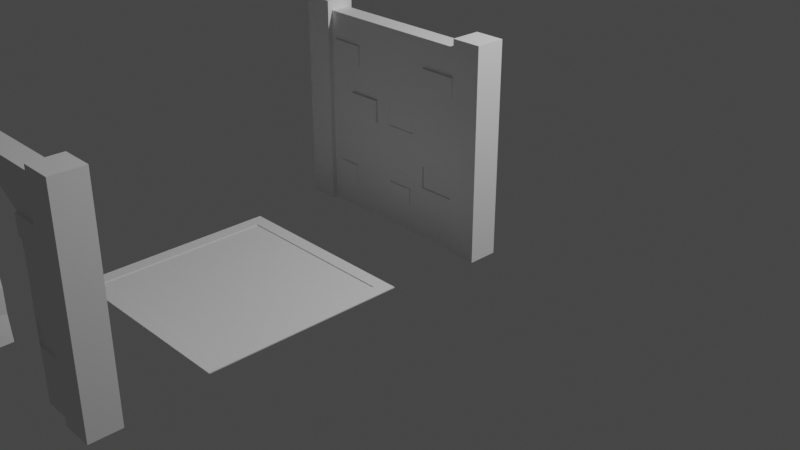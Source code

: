 # Source: MapElements.blend  (saved by Blender 3.3.6; exported with 4.5.12 LTS)
import bpy
from mathutils import Matrix  # noqa: F401  (used for matrix-valued properties, if any)

bpy.ops.wm.read_factory_settings(use_empty=True)
scene = bpy.context.scene
scene.name = 'Scene'

# ---- collections
col_collection = bpy.data.collections.new('Collection'); scene.collection.children.link(col_collection)

# ---- materials (node trees are filled in below, after node groups)
mat_material = bpy.data.materials.new('Material')
mat_material.alpha_threshold = 0.0
mat_material.use_transparent_shadow = False
mat_material.roughness = 0.5
mat_material.line_color = (0.0, 0.0, 0.0, 1.0)

# ---- material node trees
mat_material.use_nodes = True; mat_material.node_tree.nodes.clear()
_N = mat_material.node_tree.nodes; _L = mat_material.node_tree.links
n0 = _N.new('ShaderNodeOutputMaterial'); n0.name = 'Material Output'; n0.location = (300, 300)
n1 = _N.new('ShaderNodeBsdfPrincipled'); n1.name = 'Principled BSDF'; n1.location = (10, 300)
n1.distribution = 'GGX'
n1.subsurface_method = 'RANDOM_WALK_SKIN'
n1.inputs[3].default_value = 1.45
n1.inputs[27].default_value = (0.0, 0.0, 0.0, 1.0)
n1.inputs[28].default_value = 1.0
_L.new(n1.outputs[0], n0.inputs[0])
n0.is_active_output = True

# ---- world
world_world = bpy.data.worlds.new('World'); scene.world = world_world
world_world.use_nodes = True; world_world.node_tree.nodes.clear()
_N = world_world.node_tree.nodes; _L = world_world.node_tree.links
n0 = _N.new('ShaderNodeOutputWorld'); n0.name = 'World Output'; n0.location = (300, 300)
n1 = _N.new('ShaderNodeBackground'); n1.name = 'Background'; n1.location = (10, 300)
n1.inputs[0].default_value = (0.05088, 0.05088, 0.05088, 1.0)
_L.new(n1.outputs[0], n0.inputs[0])
n0.is_active_output = True
world_world.color = (0.05088, 0.05088, 0.05088)
world_world.use_sun_shadow = False
world_world.sun_shadow_jitter_overblur = 0.0

# ---- cameras
cam_camera = bpy.data.cameras.new('Camera')
cam_camera.clip_end = 100.0
cam_camera.ortho_scale = 7.314

# ---- lights
light_light = bpy.data.lights.new('Light', 'POINT')
light_light.transmission_factor = 0.0
light_light.energy = 1000.0
light_light.shadow_soft_size = 0.1
light_light.shadow_maximum_resolution = 0.006
light_light.use_absolute_resolution = True

# ---- meshes
me_wall = bpy.data.meshes.new('Wall')
me_wall.from_pydata([(0.85, 0.1, 2.0), (0.85, 0.1, 0.0), (0.85, -0.1, 2.0), (0.85, -0.1, 0.0), (-0.85, 0.1, 2.0), (-0.85, 0.1, 0.0), (-0.85, -0.1, 2.0), (-0.85, -0.1, 0.0), (0.75, 0.1, 0.0), (0.5, 0.1, 0.0), (0.25, 0.1, 0.0), (0.0, 0.1, 0.0), (-0.25, 0.1, 0.0), (-0.5, 0.1, 0.0), (-0.75, 0.1, 0.0), (0.75, -0.1, 2.0), (0.5, -0.1, 2.0), (0.25, -0.1, 2.0), (0.0, -0.1, 2.0), (-0.25, -0.1, 2.0), (-0.5, -0.1, 2.0), (-0.75, -0.1, 2.0), (-0.75, -0.1, 0.0), (-0.5, -0.1, 0.0), (-0.25, -0.1, 0.0), (0.0, -0.1, 0.0), (0.25, -0.1, 0.0), (0.5, -0.1, 0.0), (0.75, -0.1, 0.0), (-0.75, 0.1, 2.0), (-0.5, 0.1, 2.0), (-0.25, 0.1, 2.0), (0.0, 0.1, 2.0), (0.25, 0.1, 2.0), (0.5, 0.1, 2.0), (0.75, 0.1, 2.0), (0.85, 0.1, 1.75), (0.85, 0.1, 1.5), (0.85, 0.1, 1.25), (0.85, 0.1, 1.0), (0.85, 0.1, 0.75), (0.85, 0.1, 0.5), (0.85, 0.1, 0.25), (-0.85, -0.1, 0.25), (-0.85, -0.1, 0.5), (-0.85, -0.1, 0.75), (-0.85, -0.1, 1.0), (-0.85, -0.1, 1.25), (-0.85, -0.1, 1.5), (-0.85, -0.1, 1.75), (0.85, -0.1, 1.75), (0.85, -0.1, 1.5), (0.85, -0.1, 1.25), (0.85, -0.1, 1.0), (0.85, -0.1, 0.75), (0.85, -0.1, 0.5), (0.85, -0.1, 0.25), (-0.85, 0.1, 1.75), (-0.85, 0.1, 1.5), (-0.85, 0.1, 1.25), (-0.85, 0.1, 1.0), (-0.85, 0.1, 0.75), (-0.85, 0.1, 0.5), (-0.85, 0.1, 0.25), (-0.8233, 0.1, 1.731), (-0.8233, 0.1, 1.519), (-0.75, 0.1, 1.25), (-0.75, 0.1, 1.0), (-0.75, 0.1, 0.75), (-0.75, 0.1, 0.5), (-0.75, 0.1, 0.25), (-0.4612, 0.1, 1.731), (-0.4612, 0.1, 1.519), (-0.5338, 0.1, 1.225), (-0.5338, 0.1, 1.025), (-0.5, 0.1, 0.75), (-0.5, 0.1, 0.5), (-0.5, 0.1, 0.25), (-0.25, 0.1, 1.75), (-0.25, 0.1, 1.5), (-0.2162, 0.1, 1.225), (-0.2162, 0.1, 1.025), (-0.25, 0.1, 0.75), (-0.25, 0.1, 0.5), (-0.25, 0.1, 0.25), (0.0, 0.1, 1.75), (0.0, 0.1, 1.5), (-0.0299, 0.1, 1.213), (-0.0299, 0.1, 1.037), (0.0, 0.1, 0.75), (0.0, 0.1, 0.4511), (0.0, 0.1, 0.2989), (0.25, 0.1, 1.75), (0.25, 0.1, 1.5), (0.2799, 0.1, 1.213), (0.2799, 0.1, 1.037), (0.25, 0.1, 0.75), (0.25, 0.1, 0.4511), (0.25, 0.1, 0.2989), (0.4511, 0.1, 1.721), (0.4511, 0.1, 1.529), (0.5, 0.1, 1.25), (0.5, 0.1, 1.0), (0.4403, 0.1, 0.7303), (0.4403, 0.1, 0.5197), (0.5, 0.1, 0.25), (0.7989, 0.1, 1.721), (0.7989, 0.1, 1.529), (0.75, 0.1, 1.25), (0.75, 0.1, 1.0), (0.8097, 0.1, 0.7303), (0.8097, 0.1, 0.5197), (0.75, 0.1, 0.25), (0.8263, -0.1, 1.723), (0.8263, -0.1, 1.527), (0.75, -0.1, 1.25), (0.75, -0.1, 1.0), (0.8261, -0.1, 0.7363), (0.8261, -0.1, 0.5137), (0.75, -0.1, 0.25), (0.4237, -0.1, 1.723), (0.4237, -0.1, 1.527), (0.5, -0.1, 1.25), (0.5, -0.1, 1.0), (0.4239, -0.1, 0.7363), (0.4239, -0.1, 0.5137), (0.5, -0.1, 0.25), (0.25, -0.1, 1.75), (0.25, -0.1, 1.5), (0.2928, -0.1, 1.222), (0.2928, -0.1, 1.028), (0.25, -0.1, 0.75), (0.2674, -0.1, 0.4511), (0.2674, -0.1, 0.2989), (0.0, -0.1, 1.75), (0.0, -0.1, 1.5), (-0.04279, -0.1, 1.222), (-0.04279, -0.1, 1.028), (0.0, -0.1, 0.75), (-0.01737, -0.1, 0.4511), (-0.01737, -0.1, 0.2989), (-0.25, -0.1, 1.75), (-0.25, -0.1, 1.5), (-0.1972, -0.1, 1.237), (-0.1972, -0.1, 1.013), (-0.25, -0.1, 0.75), (-0.25, -0.1, 0.5), (-0.25, -0.1, 0.25), (-0.4528, -0.1, 1.729), (-0.4528, -0.1, 1.521), (-0.5528, -0.1, 1.237), (-0.5528, -0.1, 1.013), (-0.5, -0.1, 0.75), (-0.5, -0.1, 0.4704), (-0.5, -0.1, 0.2796), (-0.7972, -0.1, 1.729), (-0.7972, -0.1, 1.521), (-0.75, -0.1, 1.25), (-0.75, -0.1, 1.0), (-0.75, -0.1, 0.75), (-0.75, -0.1, 0.4704), (-0.75, -0.1, 0.2796), (1.15, 0.1, 0.25), (1.15, 0.1, 0.0), (1.15, -0.1, 0.25), (1.15, -0.1, 0.0), (1.15, 0.1, 2.0), (1.15, -0.1, 2.0), (1.15, 0.1, 1.75), (1.15, 0.1, 1.5), (1.15, 0.1, 1.25), (1.15, 0.1, 1.0), (1.15, 0.1, 0.75), (1.15, 0.1, 0.5), (1.15, -0.1, 1.75), (1.15, -0.1, 1.5), (1.15, -0.1, 1.25), (1.15, -0.1, 1.0), (1.15, -0.1, 0.75), (1.15, -0.1, 0.5), (-1.15, 0.1, 0.0), (-1.15, -0.1, 0.0), (-1.15, -0.1, 1.75), (-1.15, -0.1, 2.0), (-1.15, 0.1, 0.25), (-1.15, 0.1, 2.0), (-1.15, -0.1, 0.25), (-1.15, -0.1, 0.5), (-1.15, -0.1, 0.75), (-1.15, -0.1, 1.0), (-1.15, -0.1, 1.25), (-1.15, -0.1, 1.5), (-1.15, 0.1, 1.75), (-1.15, 0.1, 1.5), (-1.15, 0.1, 1.25), (-1.15, 0.1, 1.0), (-1.15, 0.1, 0.75), (-1.15, 0.1, 0.5), (0.85, 0.15, 0.25), (0.85, 0.15, 0.0), (-0.85, -0.15, 1.75), (-0.85, -0.15, 2.0), (0.85, -0.15, 0.25), (0.85, -0.15, 0.0), (-0.85, 0.15, 0.25), (-0.85, 0.15, 0.0), (0.85, 0.15, 2.0), (0.85, 0.15, 1.75), (0.85, 0.15, 1.5), (0.85, 0.15, 1.25), (0.85, 0.15, 1.0), (0.85, 0.15, 0.75), (0.85, 0.15, 0.5), (-0.85, -0.15, 0.0), (-0.85, -0.15, 0.25), (-0.85, -0.15, 0.5), (-0.85, -0.15, 0.75), (-0.85, -0.15, 1.0), (-0.85, -0.15, 1.25), (-0.85, -0.15, 1.5), (0.85, -0.15, 2.0), (0.85, -0.15, 1.75), (0.85, -0.15, 1.5), (0.85, -0.15, 1.25), (0.85, -0.15, 1.0), (0.85, -0.15, 0.75), (0.85, -0.15, 0.5), (-0.85, 0.15, 2.0), (-0.85, 0.15, 1.75), (-0.85, 0.15, 1.5), (-0.85, 0.15, 1.25), (-0.85, 0.15, 1.0), (-0.85, 0.15, 0.75), (-0.85, 0.15, 0.5), (1.15, 0.15, 0.25), (1.15, 0.15, 2.0), (1.15, -0.15, 2.0), (1.15, -0.15, 0.5), (1.15, -0.15, 0.25), (1.15, 0.15, 0.5), (1.15, 0.15, 0.75), (-1.15, 0.15, 0.0), (-1.15, -0.15, 0.0), (-1.15, -0.15, 1.75), (-1.15, 0.15, 0.5), (-1.15, 0.15, 0.25), (-1.15, -0.15, 1.25), (-1.15, -0.15, 1.5), (1.15, 0.15, 0.0), (1.15, -0.15, 0.0), (1.15, 0.15, 1.75), (1.15, 0.15, 1.5), (1.15, 0.15, 1.25), (1.15, 0.15, 1.0), (1.15, -0.15, 1.75), (1.15, -0.15, 1.5), (1.15, -0.15, 1.25), (1.15, -0.15, 1.0), (1.15, -0.15, 0.75), (-1.15, -0.15, 2.0), (-1.15, -0.15, 0.25), (-1.15, -0.15, 0.5), (-1.15, -0.15, 0.75), (-1.15, -0.15, 1.0), (-1.15, 0.15, 2.0), (-1.15, 0.15, 1.75), (-1.15, 0.15, 1.5), (-1.15, 0.15, 1.25), (-1.15, 0.15, 1.0), (-1.15, 0.15, 0.75), (0.85, 0.1, 2.1), (0.85, -0.1, 2.1), (-0.85, -0.1, 2.1), (-0.85, 0.1, 2.1), (1.15, 0.1, 2.1), (1.15, -0.1, 2.1), (-1.15, 0.1, 2.1), (-1.15, 0.15, 2.1), (-1.15, -0.1, 2.1), (1.15, 0.15, 2.1), (0.85, 0.15, 2.1), (0.85, -0.15, 2.1), (1.15, -0.15, 2.1), (-0.85, 0.15, 2.1), (-1.15, -0.15, 2.1), (-0.85, -0.15, 2.1), (-0.457, -0.1176, 1.726), (-0.457, -0.1176, 1.524), (-0.793, -0.1176, 1.726), (-0.793, -0.1176, 1.524), (0.2816, -0.09104, 1.215), (0.2816, -0.09104, 1.035), (-0.03164, -0.09104, 1.215), (-0.03164, -0.09104, 1.035), (-0.2005, -0.1233, 1.235), (-0.2005, -0.1233, 1.015), (-0.5495, -0.1233, 1.235), (-0.5495, -0.1233, 1.015), (0.8183, -0.08401, 0.732), (0.8183, -0.08401, 0.518), (0.4317, -0.08401, 0.732), (0.4317, -0.08401, 0.518), (0.2584, -0.1134, 0.4463), (0.2584, -0.1134, 0.3037), (-0.008405, -0.1134, 0.4463), (-0.008405, -0.1134, 0.3037), (-0.5096, -0.115, 0.4631), (-0.5096, -0.115, 0.2869), (-0.7404, -0.115, 0.4631), (-0.7404, -0.115, 0.2869), (0.8167, -0.1217, 1.719), (0.8167, -0.1217, 1.531), (0.4333, -0.1217, 1.719), (0.4333, -0.1217, 1.531), (0.4537, 0.09027, 1.719), (0.4537, 0.09027, 1.531), (0.7963, 0.09027, 1.719), (0.7963, 0.09027, 1.531), (-0.8097, 0.0894, 1.723), (-0.8097, 0.0894, 1.527), (-0.4748, 0.0894, 1.723), (-0.4748, 0.0894, 1.527), (-0.5269, 0.08728, 1.22), (-0.5269, 0.08728, 1.03), (-0.2231, 0.08728, 1.22), (-0.2231, 0.08728, 1.03), (-0.01734, 0.1171, 1.206), (-0.01734, 0.1171, 1.044), (0.2673, 0.1171, 1.206), (0.2673, 0.1171, 1.044), (0.4533, 0.1189, 0.7229), (0.4533, 0.1189, 0.5271), (0.7967, 0.1189, 0.7229), (0.7967, 0.1189, 0.5271), (0.00671, 0.08419, 0.447), (0.00671, 0.08419, 0.303), (0.2433, 0.08419, 0.447), (0.2433, 0.08419, 0.303)], [], [(29, 4, 6, 21), (155, 21, 6, 49), (264, 185, 276, 277), (8, 1, 3, 28), (56, 3, 203, 202), (106, 35, 0, 36), (57, 4, 29, 64), (64, 29, 30, 71), (71, 30, 31, 78), (78, 31, 32, 85), (85, 32, 33, 92), (92, 33, 34, 99), (99, 34, 35, 106), (5, 14, 22, 7), (14, 13, 23, 22), (13, 12, 24, 23), (12, 11, 25, 24), (11, 10, 26, 25), (10, 9, 27, 26), (9, 8, 28, 27), (50, 2, 15, 113), (113, 15, 16, 120), (120, 16, 17, 127), (127, 17, 18, 134), (134, 18, 19, 141), (141, 19, 20, 148), (148, 20, 21, 155), (0, 35, 15, 2), (35, 34, 16, 15), (34, 33, 17, 16), (33, 32, 18, 17), (32, 31, 19, 18), (31, 30, 20, 19), (30, 29, 21, 20), (23, 154, 161, 22), (161, 154, 307, 309), (153, 152, 159, 160), (152, 151, 158, 159), (151, 150, 157, 158), (150, 149, 156, 157), (148, 155, 288, 286), (24, 147, 154, 23), (147, 146, 153, 154), (146, 145, 152, 153), (145, 144, 151, 152), (150, 151, 297, 296), (143, 142, 149, 150), (142, 141, 148, 149), (25, 140, 147, 24), (140, 139, 146, 147), (139, 138, 145, 146), (138, 137, 144, 145), (137, 136, 143, 144), (136, 135, 142, 143), (135, 134, 141, 142), (26, 133, 140, 25), (139, 140, 305, 304), (132, 131, 138, 139), (131, 130, 137, 138), (129, 136, 292, 290), (129, 128, 135, 136), (128, 127, 134, 135), (27, 126, 133, 26), (126, 125, 132, 133), (125, 124, 131, 132), (124, 123, 130, 131), (123, 122, 129, 130), (122, 121, 128, 129), (121, 120, 127, 128), (28, 119, 126, 27), (119, 118, 125, 126), (118, 117, 298, 299), (117, 116, 123, 124), (116, 115, 122, 123), (115, 114, 121, 122), (113, 120, 312, 310), (3, 56, 119, 28), (56, 55, 118, 119), (55, 54, 117, 118), (54, 53, 116, 117), (53, 52, 115, 116), (52, 51, 114, 115), (51, 50, 113, 114), (9, 105, 112, 8), (105, 104, 111, 112), (104, 103, 330, 331), (103, 102, 109, 110), (102, 101, 108, 109), (101, 100, 107, 108), (100, 99, 314, 315), (10, 98, 105, 9), (98, 97, 104, 105), (97, 96, 103, 104), (96, 95, 102, 103), (95, 94, 101, 102), (94, 93, 100, 101), (93, 92, 99, 100), (11, 91, 98, 10), (98, 91, 335, 337), (90, 89, 96, 97), (89, 88, 95, 96), (95, 88, 327, 329), (87, 86, 93, 94), (86, 85, 92, 93), (12, 84, 91, 11), (84, 83, 90, 91), (83, 82, 89, 90), (82, 81, 88, 89), (81, 80, 87, 88), (80, 79, 86, 87), (79, 78, 85, 86), (13, 77, 84, 12), (77, 76, 83, 84), (76, 75, 82, 83), (75, 74, 81, 82), (73, 80, 324, 322), (73, 72, 79, 80), (72, 71, 78, 79), (14, 70, 77, 13), (70, 69, 76, 77), (69, 68, 75, 76), (68, 67, 74, 75), (67, 66, 73, 74), (66, 65, 72, 73), (65, 64, 318, 319), (5, 63, 70, 14), (63, 62, 69, 70), (62, 61, 68, 69), (61, 60, 67, 68), (60, 59, 66, 67), (59, 58, 65, 66), (58, 57, 64, 65), (8, 112, 42, 1), (112, 111, 41, 42), (111, 110, 40, 41), (110, 109, 39, 40), (109, 108, 38, 39), (108, 107, 37, 38), (107, 106, 36, 37), (2, 50, 221, 220), (195, 194, 267, 268), (49, 6, 201, 200), (48, 49, 200, 219), (201, 6, 272, 285), (194, 193, 266, 267), (1, 42, 198, 199), (47, 48, 219, 218), (193, 192, 265, 266), (46, 47, 218, 217), (5, 7, 181, 180), (192, 185, 264, 265), (45, 46, 217, 216), (182, 191, 247, 243), (22, 161, 43, 7), (161, 160, 44, 43), (160, 159, 45, 44), (159, 158, 46, 45), (158, 157, 47, 46), (157, 156, 48, 47), (156, 155, 49, 48), (168, 166, 167, 174), (163, 162, 164, 165), (162, 173, 179, 164), (173, 172, 178, 179), (172, 171, 177, 178), (171, 170, 176, 177), (170, 169, 175, 176), (169, 168, 174, 175), (44, 45, 216, 215), (191, 190, 246, 247), (43, 44, 215, 214), (190, 189, 263, 246), (3, 1, 163, 165), (7, 43, 214, 213), (164, 179, 237, 238), (189, 188, 262, 263), (179, 178, 258, 237), (42, 41, 212, 198), (182, 183, 185, 192), (181, 186, 184, 180), (186, 187, 197, 184), (187, 188, 196, 197), (188, 189, 195, 196), (189, 190, 194, 195), (190, 191, 193, 194), (191, 182, 192, 193), (188, 187, 261, 262), (178, 177, 257, 258), (41, 40, 211, 212), (187, 186, 260, 261), (40, 39, 210, 211), (177, 176, 256, 257), (186, 181, 242, 260), (181, 7, 213, 242), (39, 38, 209, 210), (176, 175, 255, 256), (199, 198, 234, 248), (221, 222, 255, 254), (207, 206, 235, 250), (220, 221, 254, 236), (198, 212, 239, 234), (226, 202, 238, 237), (212, 211, 240, 239), (228, 229, 266, 265), (213, 214, 260, 242), (227, 228, 265, 264), (219, 200, 243, 247), (233, 204, 245, 244), (218, 219, 247, 246), (208, 207, 250, 251), (222, 223, 256, 255), (209, 208, 251, 252), (223, 224, 257, 256), (202, 203, 249, 238), (210, 209, 252, 253), (224, 225, 258, 257), (211, 210, 253, 240), (225, 226, 237, 258), (214, 215, 261, 260), (229, 230, 267, 266), (200, 201, 259, 243), (215, 216, 262, 261), (230, 231, 268, 267), (216, 217, 263, 262), (231, 232, 269, 268), (204, 205, 241, 245), (217, 218, 246, 263), (232, 233, 244, 269), (196, 195, 268, 269), (50, 51, 222, 221), (63, 5, 205, 204), (197, 196, 269, 244), (51, 52, 223, 222), (162, 163, 248, 234), (184, 197, 244, 245), (52, 53, 224, 223), (165, 164, 238, 249), (163, 1, 199, 248), (53, 54, 225, 224), (54, 55, 226, 225), (55, 56, 202, 226), (166, 168, 250, 235), (4, 57, 228, 227), (168, 169, 251, 250), (57, 58, 229, 228), (169, 170, 252, 251), (4, 227, 283, 273), (3, 165, 249, 203), (58, 59, 230, 229), (170, 171, 253, 252), (0, 2, 271, 270), (59, 60, 231, 230), (171, 172, 240, 253), (60, 61, 232, 231), (172, 173, 239, 240), (236, 167, 275, 282), (61, 62, 233, 232), (173, 162, 234, 239), (36, 0, 206, 207), (183, 182, 243, 259), (62, 63, 204, 233), (174, 167, 236, 254), (37, 36, 207, 208), (180, 184, 245, 241), (175, 174, 254, 255), (38, 37, 208, 209), (5, 180, 241, 205), (183, 259, 284, 278), (272, 273, 276, 278), (270, 271, 275, 274), (270, 274, 279, 280), (275, 271, 281, 282), (276, 273, 283, 277), (272, 278, 284, 285), (227, 264, 277, 283), (6, 4, 273, 272), (235, 206, 280, 279), (2, 220, 281, 271), (167, 166, 274, 275), (185, 183, 278, 276), (206, 0, 270, 280), (259, 201, 285, 284), (220, 236, 282, 281), (166, 235, 279, 274), (287, 286, 288, 289), (149, 148, 286, 287), (155, 156, 289, 288), (156, 149, 287, 289), (291, 290, 292, 293), (130, 129, 290, 291), (136, 137, 293, 292), (137, 130, 291, 293), (295, 294, 296, 297), (143, 150, 296, 294), (151, 144, 295, 297), (144, 143, 294, 295), (299, 298, 300, 301), (124, 125, 301, 300), (125, 118, 299, 301), (117, 124, 300, 298), (303, 302, 304, 305), (132, 139, 304, 302), (140, 133, 303, 305), (133, 132, 302, 303), (307, 306, 308, 309), (154, 153, 306, 307), (153, 160, 308, 306), (160, 161, 309, 308), (311, 310, 312, 313), (114, 113, 310, 311), (121, 114, 311, 313), (120, 121, 313, 312), (315, 314, 316, 317), (106, 107, 317, 316), (99, 106, 316, 314), (107, 100, 315, 317), (319, 318, 320, 321), (64, 71, 320, 318), (71, 72, 321, 320), (72, 65, 319, 321), (323, 322, 324, 325), (74, 73, 322, 323), (80, 81, 325, 324), (81, 74, 323, 325), (327, 326, 328, 329), (88, 87, 326, 327), (87, 94, 328, 326), (94, 95, 329, 328), (331, 330, 332, 333), (111, 104, 331, 333), (110, 111, 333, 332), (103, 110, 332, 330), (335, 334, 336, 337), (91, 90, 334, 335), (97, 98, 337, 336), (90, 97, 336, 334)])
_uv = me_wall.uv_layers.new(name='UVMap')
_uv.uv.foreach_set('vector', [0.5116, 0.8721, 0.5116, 0.9302, 0.4651, 0.9302, 0.4651, 0.8721, 0.06308, 0.04717, 0.0, 0.05814, 0.0, 0.0, 0.05814, 0.0, 0.06976, 0.9302, 0.08139, 0.9302, 0.08139, 0.9535, 0.06976, 0.9535, 0.9884, 0.4535, 0.9884, 0.5116, 0.9419, 0.5116, 0.9419, 0.4535, 0.1977, 0.5233, 0.1977, 0.4651, 0.2093, 0.4651, 0.2093, 0.5233, 0.5301, 0.04676, 0.4651, 0.05814, 0.4651, 0.0, 0.5233, 0.0, 0.5233, 0.4651, 0.4651, 0.4651, 0.4651, 0.407, 0.5277, 0.424, 0.5277, 0.424, 0.4651, 0.407, 0.4651, 0.3488, 0.5277, 0.3398, 0.5277, 0.3398, 0.4651, 0.3488, 0.4651, 0.2907, 0.5233, 0.2907, 0.5233, 0.2907, 0.4651, 0.2907, 0.4651, 0.2326, 0.5233, 0.2326, 0.5233, 0.2326, 0.4651, 0.2326, 0.4651, 0.1744, 0.5233, 0.1744, 0.5233, 0.1744, 0.4651, 0.1744, 0.4651, 0.1163, 0.5301, 0.1277, 0.5301, 0.1277, 0.4651, 0.1163, 0.4651, 0.05814, 0.5301, 0.04676, 0.9884, 0.04651, 0.9884, 0.1047, 0.9419, 0.1047, 0.9419, 0.04651, 0.9884, 0.1047, 0.9884, 0.1628, 0.9419, 0.1628, 0.9419, 0.1047, 0.9884, 0.1628, 0.9884, 0.2209, 0.9419, 0.2209, 0.9419, 0.1628, 0.9884, 0.2209, 0.9884, 0.2791, 0.9419, 0.2791, 0.9419, 0.2209, 0.9884, 0.2791, 0.9884, 0.3372, 0.9419, 0.3372, 0.9419, 0.2791, 0.9884, 0.3372, 0.9884, 0.3953, 0.9419, 0.3953, 0.9419, 0.3372, 0.9884, 0.3953, 0.9884, 0.4535, 0.9419, 0.4535, 0.9419, 0.3953, 0.05814, 0.4651, 0.0, 0.4651, 0.0, 0.407, 0.06435, 0.4247, 0.06435, 0.4247, 0.0, 0.407, 0.0, 0.3488, 0.06435, 0.3311, 0.06435, 0.3311, 0.0, 0.3488, 0.0, 0.2907, 0.05814, 0.2907, 0.05814, 0.2907, 0.0, 0.2907, 0.0, 0.2326, 0.05814, 0.2326, 0.05814, 0.2326, 0.0, 0.2326, 0.0, 0.1744, 0.05814, 0.1744, 0.05814, 0.1744, 0.0, 0.1744, 0.0, 0.1163, 0.06308, 0.1272, 0.06308, 0.1272, 0.0, 0.1163, 0.0, 0.05814, 0.06308, 0.04717, 0.5116, 0.4651, 0.5116, 0.5233, 0.4651, 0.5233, 0.4651, 0.4651, 0.5116, 0.5233, 0.5116, 0.5814, 0.4651, 0.5814, 0.4651, 0.5233, 0.5116, 0.5814, 0.5116, 0.6395, 0.4651, 0.6395, 0.4651, 0.5814, 0.5116, 0.6395, 0.5116, 0.6977, 0.4651, 0.6977, 0.4651, 0.6395, 0.5116, 0.6977, 0.5116, 0.7558, 0.4651, 0.7558, 0.4651, 0.6977, 0.5116, 0.7558, 0.5116, 0.814, 0.4651, 0.814, 0.4651, 0.7558, 0.5116, 0.814, 0.5116, 0.8721, 0.4651, 0.8721, 0.4651, 0.814, 0.4651, 0.1163, 0.4001, 0.1163, 0.4001, 0.05814, 0.4651, 0.05814, 0.7371, 0.698, 0.7371, 0.6398, 0.7406, 0.642, 0.7406, 0.6957, 0.3557, 0.1163, 0.2907, 0.1163, 0.2907, 0.05814, 0.3557, 0.05814, 0.2907, 0.1163, 0.2296, 0.104, 0.2326, 0.05814, 0.2907, 0.05814, 0.2296, 0.104, 0.1773, 0.104, 0.1744, 0.05814, 0.2326, 0.05814, 0.1773, 0.104, 0.1113, 0.1272, 0.1113, 0.04717, 0.1744, 0.05814, 0.5526, 0.7132, 0.5526, 0.6331, 0.5567, 0.6341, 0.5567, 0.7122, 0.4651, 0.1744, 0.407, 0.1744, 0.4001, 0.1163, 0.4651, 0.1163, 0.407, 0.1744, 0.3488, 0.1744, 0.3557, 0.1163, 0.4001, 0.1163, 0.3488, 0.1744, 0.2907, 0.1744, 0.2907, 0.1163, 0.3557, 0.1163, 0.2907, 0.1744, 0.2296, 0.1867, 0.2296, 0.104, 0.2907, 0.1163, 0.7223, 0.6398, 0.7223, 0.6921, 0.7169, 0.6916, 0.7169, 0.6403, 0.1773, 0.1867, 0.1163, 0.1744, 0.1113, 0.1272, 0.1773, 0.104, 0.1163, 0.1744, 0.05814, 0.1744, 0.06308, 0.1272, 0.1113, 0.1272, 0.4651, 0.2326, 0.3956, 0.2285, 0.407, 0.1744, 0.4651, 0.1744, 0.3956, 0.2285, 0.3602, 0.2285, 0.3488, 0.1744, 0.407, 0.1744, 0.3602, 0.2285, 0.2907, 0.2326, 0.2907, 0.1744, 0.3488, 0.1744, 0.2907, 0.2326, 0.226, 0.2226, 0.2296, 0.1867, 0.2907, 0.1744, 0.226, 0.2226, 0.181, 0.2226, 0.1773, 0.1867, 0.2296, 0.1867, 0.181, 0.2226, 0.1163, 0.2326, 0.1163, 0.1744, 0.1773, 0.1867, 0.1163, 0.2326, 0.05814, 0.2326, 0.05814, 0.1744, 0.1163, 0.1744, 0.4651, 0.2907, 0.3956, 0.2947, 0.3956, 0.2285, 0.4651, 0.2326, 0.7001, 0.6922, 0.7001, 0.7276, 0.697, 0.7265, 0.697, 0.6933, 0.3602, 0.2947, 0.2907, 0.2907, 0.2907, 0.2326, 0.3602, 0.2285, 0.2907, 0.2907, 0.226, 0.3006, 0.226, 0.2226, 0.2907, 0.2326, 0.7411, 0.5463, 0.7411, 0.6243, 0.739, 0.6217, 0.739, 0.5489, 0.181, 0.3006, 0.1163, 0.2907, 0.1163, 0.2326, 0.181, 0.2226, 0.1163, 0.2907, 0.05814, 0.2907, 0.05814, 0.2326, 0.1163, 0.2326, 0.4651, 0.3488, 0.407, 0.3488, 0.3956, 0.2947, 0.4651, 0.2907, 0.407, 0.3488, 0.3457, 0.3311, 0.3602, 0.2947, 0.3956, 0.2947, 0.3457, 0.3311, 0.2939, 0.3311, 0.2907, 0.2907, 0.3602, 0.2947, 0.2939, 0.3311, 0.2326, 0.3488, 0.226, 0.3006, 0.2907, 0.2907, 0.2326, 0.3488, 0.1744, 0.3488, 0.181, 0.3006, 0.226, 0.3006, 0.1744, 0.3488, 0.1101, 0.3311, 0.1163, 0.2907, 0.181, 0.3006, 0.1101, 0.3311, 0.06435, 0.3311, 0.05814, 0.2907, 0.1163, 0.2907, 0.4651, 0.407, 0.407, 0.407, 0.407, 0.3488, 0.4651, 0.3488, 0.407, 0.407, 0.3457, 0.4247, 0.3457, 0.3311, 0.407, 0.3488, 0.5236, 0.6868, 0.5236, 0.7386, 0.5198, 0.7376, 0.5198, 0.6878, 0.2939, 0.4247, 0.2326, 0.407, 0.2326, 0.3488, 0.2939, 0.3311, 0.2326, 0.407, 0.1744, 0.407, 0.1744, 0.3488, 0.2326, 0.3488, 0.1744, 0.407, 0.1101, 0.4247, 0.1101, 0.3311, 0.1744, 0.3488, 0.702, 0.6399, 0.702, 0.5463, 0.707, 0.5485, 0.707, 0.6377, 0.4651, 0.4651, 0.407, 0.4651, 0.407, 0.407, 0.4651, 0.407, 0.407, 0.4651, 0.3488, 0.4651, 0.3457, 0.4247, 0.407, 0.407, 0.3488, 0.4651, 0.2907, 0.4651, 0.2939, 0.4247, 0.3457, 0.4247, 0.2907, 0.4651, 0.2326, 0.4651, 0.2326, 0.407, 0.2939, 0.4247, 0.2326, 0.4651, 0.1744, 0.4651, 0.1744, 0.407, 0.2326, 0.407, 0.1744, 0.4651, 0.1163, 0.4651, 0.1101, 0.4247, 0.1744, 0.407, 0.1163, 0.4651, 0.05814, 0.4651, 0.06435, 0.4247, 0.1101, 0.4247, 0.9302, 0.1163, 0.8721, 0.1163, 0.8721, 0.05814, 0.9302, 0.05814, 0.8721, 0.1163, 0.8094, 0.1302, 0.8094, 0.04425, 0.8721, 0.05814, 0.7266, 0.6855, 0.7266, 0.7345, 0.7223, 0.7328, 0.7223, 0.6873, 0.7604, 0.1302, 0.6977, 0.1163, 0.6977, 0.05814, 0.7604, 0.04425, 0.6977, 0.1163, 0.6395, 0.1163, 0.6395, 0.05814, 0.6977, 0.05814, 0.6395, 0.1163, 0.5746, 0.1277, 0.5746, 0.04676, 0.6395, 0.05814, 0.7326, 0.6888, 0.7326, 0.7333, 0.7303, 0.733, 0.7303, 0.6891, 0.9302, 0.1744, 0.8607, 0.1744, 0.8721, 0.1163, 0.9302, 0.1163, 0.8607, 0.1744, 0.8253, 0.1744, 0.8094, 0.1302, 0.8721, 0.1163, 0.8253, 0.1744, 0.7558, 0.1744, 0.7604, 0.1302, 0.8094, 0.1302, 0.7558, 0.1744, 0.6891, 0.1675, 0.6977, 0.1163, 0.7604, 0.1302, 0.6891, 0.1675, 0.6481, 0.1675, 0.6395, 0.1163, 0.6977, 0.1163, 0.6481, 0.1675, 0.5814, 0.1744, 0.5746, 0.1277, 0.6395, 0.1163, 0.5814, 0.1744, 0.5233, 0.1744, 0.5301, 0.1277, 0.5746, 0.1277, 0.9302, 0.2326, 0.8607, 0.2326, 0.8607, 0.1744, 0.9302, 0.1744, 0.7294, 0.6044, 0.7294, 0.5463, 0.733, 0.5478, 0.733, 0.6029, 0.8253, 0.2326, 0.7558, 0.2326, 0.7558, 0.1744, 0.8253, 0.1744, 0.7558, 0.2326, 0.6891, 0.2395, 0.6891, 0.1675, 0.7558, 0.1744, 0.6025, 0.6354, 0.6025, 0.7075, 0.5985, 0.7046, 0.5985, 0.6384, 0.6481, 0.2395, 0.5814, 0.2326, 0.5814, 0.1744, 0.6481, 0.1675, 0.5814, 0.2326, 0.5233, 0.2326, 0.5233, 0.1744, 0.5814, 0.1744, 0.9302, 0.2907, 0.8721, 0.2907, 0.8607, 0.2326, 0.9302, 0.2326, 0.8721, 0.2907, 0.814, 0.2907, 0.8253, 0.2326, 0.8607, 0.2326, 0.814, 0.2907, 0.7558, 0.2907, 0.7558, 0.2326, 0.8253, 0.2326, 0.7558, 0.2907, 0.6918, 0.2828, 0.6891, 0.2395, 0.7558, 0.2326, 0.6918, 0.2828, 0.6455, 0.2828, 0.6481, 0.2395, 0.6891, 0.2395, 0.6455, 0.2828, 0.5814, 0.2907, 0.5814, 0.2326, 0.6481, 0.2395, 0.5814, 0.2907, 0.5233, 0.2907, 0.5233, 0.2326, 0.5814, 0.2326, 0.9302, 0.3488, 0.8721, 0.3488, 0.8721, 0.2907, 0.9302, 0.2907, 0.8721, 0.3488, 0.814, 0.3488, 0.814, 0.2907, 0.8721, 0.2907, 0.814, 0.3488, 0.7558, 0.3488, 0.7558, 0.2907, 0.814, 0.2907, 0.7558, 0.3488, 0.6918, 0.3567, 0.6918, 0.2828, 0.7558, 0.2907, 0.7274, 0.7137, 0.7274, 0.6398, 0.7303, 0.6414, 0.7303, 0.7121, 0.6455, 0.3567, 0.577, 0.3398, 0.5814, 0.2907, 0.6455, 0.2828, 0.577, 0.3398, 0.5277, 0.3398, 0.5233, 0.2907, 0.5814, 0.2907, 0.9302, 0.407, 0.8721, 0.407, 0.8721, 0.3488, 0.9302, 0.3488, 0.8721, 0.407, 0.814, 0.407, 0.814, 0.3488, 0.8721, 0.3488, 0.814, 0.407, 0.7558, 0.407, 0.7558, 0.3488, 0.814, 0.3488, 0.7558, 0.407, 0.6977, 0.407, 0.6918, 0.3567, 0.7558, 0.3488, 0.6977, 0.407, 0.6395, 0.407, 0.6455, 0.3567, 0.6918, 0.3567, 0.6395, 0.407, 0.577, 0.424, 0.577, 0.3398, 0.6455, 0.3567, 0.577, 0.424, 0.5277, 0.424, 0.5295, 0.4209, 0.5751, 0.4209, 0.9302, 0.4651, 0.8721, 0.4651, 0.8721, 0.407, 0.9302, 0.407, 0.8721, 0.4651, 0.814, 0.4651, 0.814, 0.407, 0.8721, 0.407, 0.814, 0.4651, 0.7558, 0.4651, 0.7558, 0.407, 0.814, 0.407, 0.7558, 0.4651, 0.6977, 0.4651, 0.6977, 0.407, 0.7558, 0.407, 0.6977, 0.4651, 0.6395, 0.4651, 0.6395, 0.407, 0.6977, 0.407, 0.6395, 0.4651, 0.5814, 0.4651, 0.577, 0.424, 0.6395, 0.407, 0.5814, 0.4651, 0.5233, 0.4651, 0.5277, 0.424, 0.577, 0.424, 0.9302, 0.05814, 0.8721, 0.05814, 0.8721, 0.0, 0.9302, 0.0, 0.8721, 0.05814, 0.8094, 0.04425, 0.814, 0.0, 0.8721, 0.0, 0.8094, 0.04425, 0.7604, 0.04425, 0.7558, 0.0, 0.814, 0.0, 0.7604, 0.04425, 0.6977, 0.05814, 0.6977, 0.0, 0.7558, 0.0, 0.6977, 0.05814, 0.6395, 0.05814, 0.6395, 0.0, 0.6977, 0.0, 0.6395, 0.05814, 0.5746, 0.04676, 0.5814, 0.0, 0.6395, 0.0, 0.5746, 0.04676, 0.5301, 0.04676, 0.5233, 0.0, 0.5814, 0.0, 0.1977, 0.9302, 0.1977, 0.8721, 0.2093, 0.8721, 0.2093, 0.9302, 0.08139, 0.6977, 0.08139, 0.7558, 0.06976, 0.7558, 0.06976, 0.6977, 0.2209, 0.8721, 0.2209, 0.9302, 0.2093, 0.9302, 0.2093, 0.8721, 0.2209, 0.814, 0.2209, 0.8721, 0.2093, 0.8721, 0.2093, 0.814, 0.2093, 0.9302, 0.2209, 0.9302, 0.2209, 0.9535, 0.2093, 0.9535, 0.08139, 0.7558, 0.08139, 0.814, 0.06976, 0.814, 0.06976, 0.7558, 0.1512, 0.4651, 0.1512, 0.5233, 0.1395, 0.5233, 0.1395, 0.4651, 0.2209, 0.7558, 0.2209, 0.814, 0.2093, 0.814, 0.2093, 0.7558, 0.08139, 0.814, 0.08139, 0.8721, 0.06976, 0.8721, 0.06976, 0.814, 0.2209, 0.6977, 0.2209, 0.7558, 0.2093, 0.7558, 0.2093, 0.6977, 0.9884, 0.04651, 0.9419, 0.04651, 0.9419, 0.0, 0.9884, 0.0, 0.08139, 0.8721, 0.08139, 0.9302, 0.06976, 0.9302, 0.06976, 0.8721, 0.2209, 0.6395, 0.2209, 0.6977, 0.2093, 0.6977, 0.2093, 0.6395, 0.1279, 0.8721, 0.1279, 0.814, 0.1395, 0.814, 0.1395, 0.8721, 0.4651, 0.05814, 0.4001, 0.05814, 0.407, 0.0, 0.4651, 0.0, 0.4001, 0.05814, 0.3557, 0.05814, 0.3488, 0.0, 0.407, 0.0, 0.3557, 0.05814, 0.2907, 0.05814, 0.2907, 0.0, 0.3488, 0.0, 0.2907, 0.05814, 0.2326, 0.05814, 0.2326, 0.0, 0.2907, 0.0, 0.2326, 0.05814, 0.1744, 0.05814, 0.1744, 0.0, 0.2326, 0.0, 0.1744, 0.05814, 0.1113, 0.04717, 0.1163, 0.0, 0.1744, 0.0, 0.1113, 0.04717, 0.06308, 0.04717, 0.05814, 0.0, 0.1163, 0.0, 0.05814, 0.8721, 0.05814, 0.9302, 0.01163, 0.9302, 0.01163, 0.8721, 0.05814, 0.4651, 0.05814, 0.5233, 0.01163, 0.5233, 0.01163, 0.4651, 0.05814, 0.5233, 0.05814, 0.5814, 0.01163, 0.5814, 0.01163, 0.5233, 0.05814, 0.5814, 0.05814, 0.6395, 0.01163, 0.6395, 0.01163, 0.5814, 0.05814, 0.6395, 0.05814, 0.6977, 0.01163, 0.6977, 0.01163, 0.6395, 0.05814, 0.6977, 0.05814, 0.7558, 0.01163, 0.7558, 0.01163, 0.6977, 0.05814, 0.7558, 0.05814, 0.814, 0.01163, 0.814, 0.01163, 0.7558, 0.05814, 0.814, 0.05814, 0.8721, 0.01163, 0.8721, 0.01163, 0.814, 0.2209, 0.5814, 0.2209, 0.6395, 0.2093, 0.6395, 0.2093, 0.5814, 0.1279, 0.814, 0.1279, 0.7558, 0.1395, 0.7558, 0.1395, 0.814, 0.2209, 0.5233, 0.2209, 0.5814, 0.2093, 0.5814, 0.2093, 0.5233, 0.1279, 0.7558, 0.1279, 0.6977, 0.1395, 0.6977, 0.1395, 0.7558, 0.9419, 0.5116, 0.9884, 0.5116, 0.9884, 0.5581, 0.9419, 0.5581, 0.2209, 0.4651, 0.2209, 0.5233, 0.2093, 0.5233, 0.2093, 0.4651, 0.01163, 0.5233, 0.01163, 0.5814, 1.49e-08, 0.5814, 1.49e-08, 0.5233, 0.1279, 0.6977, 0.1279, 0.6395, 0.1395, 0.6395, 0.1395, 0.6977, 0.01163, 0.5814, 0.01163, 0.6395, 2.98e-08, 0.6395, 1.49e-08, 0.5814, 0.1512, 0.5233, 0.1512, 0.5814, 0.1395, 0.5814, 0.1395, 0.5233, 0.1279, 0.8721, 0.1279, 0.9302, 0.08139, 0.9302, 0.08139, 0.8721, 0.1279, 0.4651, 0.1279, 0.5233, 0.08139, 0.5233, 0.08139, 0.4651, 0.1279, 0.5233, 0.1279, 0.5814, 0.08139, 0.5814, 0.08139, 0.5233, 0.1279, 0.5814, 0.1279, 0.6395, 0.08139, 0.6395, 0.08139, 0.5814, 0.1279, 0.6395, 0.1279, 0.6977, 0.08139, 0.6977, 0.08139, 0.6395, 0.1279, 0.6977, 0.1279, 0.7558, 0.08139, 0.7558, 0.08139, 0.6977, 0.1279, 0.7558, 0.1279, 0.814, 0.08139, 0.814, 0.08139, 0.7558, 0.1279, 0.814, 0.1279, 0.8721, 0.08139, 0.8721, 0.08139, 0.814, 0.1279, 0.6395, 0.1279, 0.5814, 0.1395, 0.5814, 0.1395, 0.6395, 0.01163, 0.6395, 0.01163, 0.6977, 2.98e-08, 0.6977, 2.98e-08, 0.6395, 0.1512, 0.5814, 0.1512, 0.6395, 0.1395, 0.6395, 0.1395, 0.5814, 0.1279, 0.5814, 0.1279, 0.5233, 0.1395, 0.5233, 0.1395, 0.5814, 0.1512, 0.6395, 0.1512, 0.6977, 0.1395, 0.6977, 0.1395, 0.6395, 0.01163, 0.6977, 0.01163, 0.7558, 4.47e-08, 0.7558, 2.98e-08, 0.6977, 0.1279, 0.5233, 0.1279, 0.4651, 0.1395, 0.4651, 0.1395, 0.5233, 0.9419, 0.0, 0.9419, 0.04651, 0.9302, 0.04651, 0.9302, 0.0, 0.1512, 0.6977, 0.1512, 0.7558, 0.1395, 0.7558, 0.1395, 0.6977, 0.01163, 0.7558, 0.01163, 0.814, 4.47e-08, 0.814, 4.47e-08, 0.7558, 0.4651, 0.4651, 0.4651, 0.5233, 0.4186, 0.5233, 0.4186, 0.4651, 0.3256, 0.8721, 0.3256, 0.814, 0.3721, 0.814, 0.3721, 0.8721, 0.4651, 0.8721, 0.4651, 0.9302, 0.4186, 0.9302, 0.4186, 0.8721, 0.3256, 0.9302, 0.3256, 0.8721, 0.3721, 0.8721, 0.3721, 0.9302, 0.4651, 0.5233, 0.4651, 0.5814, 0.4186, 0.5814, 0.4186, 0.5233, 0.3256, 0.5814, 0.3256, 0.5233, 0.3721, 0.5233, 0.3721, 0.5814, 0.4651, 0.5814, 0.4651, 0.6395, 0.4186, 0.6395, 0.4186, 0.5814, 0.2791, 0.8721, 0.2791, 0.814, 0.3256, 0.814, 0.3256, 0.8721, 0.4186, 0.4651, 0.4186, 0.5233, 0.3721, 0.5233, 0.3721, 0.4651, 0.2791, 0.9302, 0.2791, 0.8721, 0.3256, 0.8721, 0.3256, 0.9302, 0.4186, 0.814, 0.4186, 0.8721, 0.3721, 0.8721, 0.3721, 0.814, 0.2791, 0.5814, 0.2791, 0.5233, 0.3256, 0.5233, 0.3256, 0.5814, 0.4186, 0.7558, 0.4186, 0.814, 0.3721, 0.814, 0.3721, 0.7558, 0.4651, 0.814, 0.4651, 0.8721, 0.4186, 0.8721, 0.4186, 0.814, 0.3256, 0.814, 0.3256, 0.7558, 0.3721, 0.7558, 0.3721, 0.814, 0.4651, 0.7558, 0.4651, 0.814, 0.4186, 0.814, 0.4186, 0.7558, 0.3256, 0.7558, 0.3256, 0.6977, 0.3721, 0.6977, 0.3721, 0.7558, 0.3256, 0.5233, 0.3256, 0.4651, 0.3721, 0.4651, 0.3721, 0.5233, 0.4651, 0.6977, 0.4651, 0.7558, 0.4186, 0.7558, 0.4186, 0.6977, 0.3256, 0.6977, 0.3256, 0.6395, 0.3721, 0.6395, 0.3721, 0.6977, 0.4651, 0.6395, 0.4651, 0.6977, 0.4186, 0.6977, 0.4186, 0.6395, 0.3256, 0.6395, 0.3256, 0.5814, 0.3721, 0.5814, 0.3721, 0.6395, 0.4186, 0.5233, 0.4186, 0.5814, 0.3721, 0.5814, 0.3721, 0.5233, 0.2791, 0.814, 0.2791, 0.7558, 0.3256, 0.7558, 0.3256, 0.814, 0.4186, 0.8721, 0.4186, 0.9302, 0.3721, 0.9302, 0.3721, 0.8721, 0.4186, 0.5814, 0.4186, 0.6395, 0.3721, 0.6395, 0.3721, 0.5814, 0.2791, 0.7558, 0.2791, 0.6977, 0.3256, 0.6977, 0.3256, 0.7558, 0.4186, 0.6395, 0.4186, 0.6977, 0.3721, 0.6977, 0.3721, 0.6395, 0.2791, 0.6977, 0.2791, 0.6395, 0.3256, 0.6395, 0.3256, 0.6977, 0.2791, 0.5233, 0.2791, 0.4651, 0.3256, 0.4651, 0.3256, 0.5233, 0.4186, 0.6977, 0.4186, 0.7558, 0.3721, 0.7558, 0.3721, 0.6977, 0.2791, 0.6395, 0.2791, 0.5814, 0.3256, 0.5814, 0.3256, 0.6395, 0.08139, 0.6395, 0.08139, 0.6977, 0.06976, 0.6977, 0.06976, 0.6395, 0.1977, 0.8721, 0.1977, 0.814, 0.2093, 0.814, 0.2093, 0.8721, 0.2674, 0.5233, 0.2674, 0.4651, 0.2791, 0.4651, 0.2791, 0.5233, 0.08139, 0.5814, 0.08139, 0.6395, 0.06976, 0.6395, 0.06976, 0.5814, 0.1977, 0.814, 0.1977, 0.7558, 0.2093, 0.7558, 0.2093, 0.814, 0.05814, 0.5233, 0.05814, 0.4651, 0.06976, 0.4651, 0.06976, 0.5233, 0.08139, 0.5233, 0.08139, 0.5814, 0.06976, 0.5814, 0.06976, 0.5233, 0.1977, 0.7558, 0.1977, 0.6977, 0.2093, 0.6977, 0.2093, 0.7558, 0.01163, 0.4651, 0.01163, 0.5233, 1.49e-08, 0.5233, 0.0, 0.4651, 0.9884, 0.5581, 0.9884, 0.5116, 1.0, 0.5116, 1.0, 0.5581, 0.1977, 0.6977, 0.1977, 0.6395, 0.2093, 0.6395, 0.2093, 0.6977, 0.1977, 0.6395, 0.1977, 0.5814, 0.2093, 0.5814, 0.2093, 0.6395, 0.1977, 0.5814, 0.1977, 0.5233, 0.2093, 0.5233, 0.2093, 0.5814, 0.05814, 0.9302, 0.05814, 0.8721, 0.06976, 0.8721, 0.06976, 0.9302, 0.2674, 0.9302, 0.2674, 0.8721, 0.2791, 0.8721, 0.2791, 0.9302, 0.05814, 0.8721, 0.05814, 0.814, 0.06976, 0.814, 0.06976, 0.8721, 0.2674, 0.8721, 0.2674, 0.814, 0.2791, 0.814, 0.2791, 0.8721, 0.05814, 0.814, 0.05814, 0.7558, 0.06976, 0.7558, 0.06976, 0.814, 0.2674, 0.9302, 0.2791, 0.9302, 0.2791, 0.9535, 0.2674, 0.9535, 0.9419, 0.5116, 0.9419, 0.5581, 0.9302, 0.5581, 0.9302, 0.5116, 0.2674, 0.814, 0.2674, 0.7558, 0.2791, 0.7558, 0.2791, 0.814, 0.05814, 0.7558, 0.05814, 0.6977, 0.06976, 0.6977, 0.06976, 0.7558, 0.1512, 0.9302, 0.1977, 0.9302, 0.1977, 0.9535, 0.1512, 0.9535, 0.2674, 0.7558, 0.2674, 0.6977, 0.2791, 0.6977, 0.2791, 0.7558, 0.05814, 0.6977, 0.05814, 0.6395, 0.06976, 0.6395, 0.06976, 0.6977, 0.2674, 0.6977, 0.2674, 0.6395, 0.2791, 0.6395, 0.2791, 0.6977, 0.05814, 0.6395, 0.05814, 0.5814, 0.06976, 0.5814, 0.06976, 0.6395, 7.451e-08, 0.9302, 0.01163, 0.9302, 0.01163, 0.9535, 7.451e-08, 0.9535, 0.2674, 0.6395, 0.2674, 0.5814, 0.2791, 0.5814, 0.2791, 0.6395, 0.05814, 0.5814, 0.05814, 0.5233, 0.06976, 0.5233, 0.06976, 0.5814, 0.1512, 0.8721, 0.1512, 0.9302, 0.1395, 0.9302, 0.1395, 0.8721, 0.1279, 0.9302, 0.1279, 0.8721, 0.1395, 0.8721, 0.1395, 0.9302, 0.2674, 0.5814, 0.2674, 0.5233, 0.2791, 0.5233, 0.2791, 0.5814, 0.01163, 0.8721, 0.01163, 0.9302, 7.451e-08, 0.9302, 5.96e-08, 0.8721, 0.1512, 0.814, 0.1512, 0.8721, 0.1395, 0.8721, 0.1395, 0.814, 0.08139, 0.4651, 0.08139, 0.5233, 0.06976, 0.5233, 0.06976, 0.4651, 0.01163, 0.814, 0.01163, 0.8721, 5.96e-08, 0.8721, 4.47e-08, 0.814, 0.1512, 0.7558, 0.1512, 0.814, 0.1395, 0.814, 0.1395, 0.7558, 0.9884, 0.04651, 0.9884, 0.0, 1.0, 0.0, 1.0, 0.04651, 0.1279, 0.9302, 0.1395, 0.9302, 0.1395, 0.9535, 0.1279, 0.9535, 0.6504, 0.6044, 0.6504, 0.5579, 0.697, 0.5579, 0.697, 0.6044, 0.6514, 0.6378, 0.6514, 0.6843, 0.6049, 0.6843, 0.6049, 0.6378, 0.6514, 0.6378, 0.6049, 0.6378, 0.6049, 0.6261, 0.6514, 0.6261, 0.6049, 0.6843, 0.6514, 0.6843, 0.6514, 0.6959, 0.6049, 0.6959, 0.697, 0.5579, 0.6504, 0.5579, 0.6504, 0.5463, 0.697, 0.5463, 0.6504, 0.6044, 0.697, 0.6044, 0.697, 0.6161, 0.6504, 0.6161, 0.2791, 0.9302, 0.3256, 0.9302, 0.3256, 0.9535, 0.2791, 0.9535, 0.2209, 0.9302, 0.2674, 0.9302, 0.2674, 0.9535, 0.2209, 0.9535, 0.4186, 0.9302, 0.4651, 0.9302, 0.4651, 0.9535, 0.4186, 0.9535, 0.1977, 0.9302, 0.2093, 0.9302, 0.2093, 0.9535, 0.1977, 0.9535, 0.01163, 0.9302, 0.05814, 0.9302, 0.05814, 0.9535, 0.01163, 0.9535, 0.08139, 0.9302, 0.1279, 0.9302, 0.1279, 0.9535, 0.08139, 0.9535, 0.1395, 0.9302, 0.1512, 0.9302, 0.1512, 0.9535, 0.1395, 0.9535, 0.3721, 0.9302, 0.4186, 0.9302, 0.4186, 0.9535, 0.3721, 0.9535, 0.3256, 0.9302, 0.3721, 0.9302, 0.3721, 0.9535, 0.3256, 0.9535, 0.05814, 0.9302, 0.06976, 0.9302, 0.06976, 0.9535, 0.05814, 0.9535, 0.5587, 0.6331, 0.5116, 0.6331, 0.5116, 0.555, 0.5587, 0.555, 0.5157, 0.6868, 0.5157, 0.7351, 0.5116, 0.7345, 0.5116, 0.6874, 0.5198, 0.6868, 0.5198, 0.7351, 0.5157, 0.7345, 0.5157, 0.6874, 0.5567, 0.7132, 0.5567, 0.6331, 0.5608, 0.6341, 0.5608, 0.7122, 0.2245, 0.2981, 0.1825, 0.2981, 0.1825, 0.2252, 0.2245, 0.2252, 0.226, 0.3006, 0.181, 0.3006, 0.1825, 0.2981, 0.2245, 0.2981, 0.181, 0.2226, 0.226, 0.2226, 0.2245, 0.2252, 0.1825, 0.2252, 0.5614, 0.555, 0.5614, 0.6331, 0.5593, 0.6305, 0.5593, 0.5576, 0.6127, 0.5463, 0.5614, 0.5463, 0.5614, 0.4651, 0.6127, 0.4651, 0.707, 0.629, 0.707, 0.5463, 0.7125, 0.5471, 0.7125, 0.6282, 0.707, 0.7117, 0.707, 0.629, 0.7125, 0.6298, 0.7125, 0.7109, 0.7024, 0.6399, 0.7024, 0.6922, 0.697, 0.6917, 0.697, 0.6404, 0.5614, 0.555, 0.5116, 0.555, 0.5116, 0.4651, 0.5614, 0.4651, 0.5273, 0.6868, 0.5273, 0.7386, 0.5236, 0.7376, 0.5236, 0.6878, 0.7206, 0.5463, 0.7206, 0.6398, 0.7169, 0.638, 0.7169, 0.5481, 0.7243, 0.5463, 0.7243, 0.6398, 0.7206, 0.638, 0.7206, 0.5481, 0.5945, 0.6975, 0.5614, 0.6975, 0.5614, 0.6354, 0.5945, 0.6354, 0.7344, 0.5313, 0.7344, 0.4651, 0.7375, 0.4672, 0.7375, 0.5293, 0.7313, 0.5313, 0.7313, 0.4651, 0.7344, 0.4672, 0.7344, 0.5293, 0.72, 0.6921, 0.72, 0.7275, 0.7169, 0.7264, 0.7169, 0.6932, 0.5526, 0.6868, 0.5116, 0.6868, 0.5116, 0.6331, 0.5526, 0.6331, 0.7278, 0.592, 0.7278, 0.6364, 0.7243, 0.6347, 0.7243, 0.5937, 0.7355, 0.6044, 0.7355, 0.5463, 0.739, 0.5485, 0.739, 0.6022, 0.5526, 0.6868, 0.5526, 0.7312, 0.5491, 0.7295, 0.5491, 0.6885, 0.6049, 0.6354, 0.5614, 0.6354, 0.5614, 0.5463, 0.6049, 0.5463, 0.7274, 0.6398, 0.7274, 0.6855, 0.7223, 0.6845, 0.7223, 0.6409, 0.697, 0.6399, 0.697, 0.5463, 0.702, 0.5485, 0.702, 0.6377, 0.7294, 0.5463, 0.7294, 0.592, 0.7243, 0.5909, 0.7243, 0.5474, 0.6565, 0.5448, 0.6127, 0.5448, 0.6127, 0.4651, 0.6565, 0.4651, 0.7223, 0.6921, 0.7223, 0.7366, 0.72, 0.7363, 0.72, 0.6924, 0.6025, 0.7163, 0.6025, 0.6354, 0.6047, 0.636, 0.6047, 0.7157, 0.7375, 0.546, 0.7375, 0.4651, 0.7398, 0.4657, 0.7398, 0.5454, 0.5751, 0.4209, 0.5295, 0.4209, 0.5295, 0.343, 0.5751, 0.343, 0.733, 0.6305, 0.733, 0.5463, 0.7355, 0.5494, 0.7355, 0.6273, 0.5277, 0.3398, 0.577, 0.3398, 0.5751, 0.343, 0.5295, 0.343, 0.7347, 0.724, 0.7347, 0.6398, 0.7371, 0.643, 0.7371, 0.7209, 0.6957, 0.6968, 0.6514, 0.6968, 0.6514, 0.6261, 0.6957, 0.6261, 0.5381, 0.6868, 0.5381, 0.7331, 0.5352, 0.7321, 0.5352, 0.6878, 0.5411, 0.6868, 0.5411, 0.7331, 0.5381, 0.7321, 0.5381, 0.6878, 0.7024, 0.7138, 0.7024, 0.6399, 0.7054, 0.6415, 0.7054, 0.7122, 0.6941, 0.5313, 0.6565, 0.5313, 0.6565, 0.4651, 0.6941, 0.4651, 0.5312, 0.6868, 0.5312, 0.7277, 0.5273, 0.7261, 0.5273, 0.6885, 0.5985, 0.6354, 0.5985, 0.7075, 0.5945, 0.7046, 0.5945, 0.6384, 0.5352, 0.6868, 0.5352, 0.7277, 0.5312, 0.7261, 0.5312, 0.6885, 0.6504, 0.6261, 0.6049, 0.6261, 0.6049, 0.5463, 0.6504, 0.5463, 0.7169, 0.5463, 0.7169, 0.6322, 0.7125, 0.6292, 0.7125, 0.5493, 0.7347, 0.6398, 0.7347, 0.6888, 0.7303, 0.6871, 0.7303, 0.6415, 0.7169, 0.6322, 0.7169, 0.7181, 0.7125, 0.7151, 0.7125, 0.6352, 0.7276, 0.5201, 0.6942, 0.5201, 0.6942, 0.4651, 0.7276, 0.4651, 0.5447, 0.6868, 0.5447, 0.7222, 0.5411, 0.7213, 0.5411, 0.6878, 0.5491, 0.6868, 0.5491, 0.7222, 0.5454, 0.7213, 0.5454, 0.6878, 0.7276, 0.5233, 0.7276, 0.4651, 0.7313, 0.4667, 0.7313, 0.5217])
me_wall.materials.append(mat_material)
me_wall.use_mirror_vertex_groups = False
me_wall.update()
me_doorframe = bpy.data.meshes.new('DoorFrame')
me_doorframe.from_pydata([(0.85, 0.1, 2.0), (0.85, 0.1, 0.0), (0.85, -0.1, 2.0), (0.85, -0.1, 0.0), (-0.85, 0.1, 2.0), (-0.85, 0.1, 0.0), (-0.85, -0.1, 2.0), (-0.85, -0.1, 0.0), (0.75, 0.1, 0.0), (0.5, 0.1, 0.0), (-0.5, 0.1, 0.0), (-0.75, 0.1, 0.0), (0.75, -0.1, 2.0), (0.5, -0.1, 2.0), (0.25, -0.1, 2.0), (0.0, -0.1, 2.0), (-0.25, -0.1, 2.0), (-0.5, -0.1, 2.0), (-0.75, -0.1, 2.0), (-0.75, -0.1, 0.0), (-0.5, -0.1, 0.0), (0.5, -0.1, 0.0), (0.75, -0.1, 0.0), (-0.75, 0.1, 2.0), (-0.5, 0.1, 2.0), (-0.25, 0.1, 2.0), (0.0, 0.1, 2.0), (0.25, 0.1, 2.0), (0.5, 0.1, 2.0), (0.75, 0.1, 2.0), (0.85, 0.1, 1.75), (0.85, 0.1, 1.5), (0.85, 0.1, 1.25), (0.85, 0.1, 1.0), (0.85, 0.1, 0.75), (0.85, 0.1, 0.5), (0.85, 0.1, 0.25), (-0.85, -0.1, 0.25), (-0.85, -0.1, 0.5), (-0.85, -0.1, 0.75), (-0.85, -0.1, 1.0), (-0.85, -0.1, 1.25), (-0.85, -0.1, 1.5), (-0.85, -0.1, 1.75), (0.85, -0.1, 1.75), (0.85, -0.1, 1.5), (0.85, -0.1, 1.25), (0.85, -0.1, 1.0), (0.85, -0.1, 0.75), (0.85, -0.1, 0.5), (0.85, -0.1, 0.25), (-0.85, 0.1, 1.75), (-0.85, 0.1, 1.5), (-0.85, 0.1, 1.25), (-0.85, 0.1, 1.0), (-0.85, 0.1, 0.75), (-0.85, 0.1, 0.5), (-0.85, 0.1, 0.25), (-0.9024, 0.1, 1.657), (-0.9024, 0.1, 1.445), (-0.75, 0.1, 1.25), (-0.75, 0.1, 1.0), (-0.75, 0.1, 0.75), (-0.75, 0.1, 0.5), (-0.75, 0.1, 0.25), (-0.5403, 0.1, 1.657), (-0.5403, 0.1, 1.445), (-0.5338, 0.1, 1.225), (-0.5338, 0.1, 1.025), (-0.5982, 0.1, 0.75), (-0.5405, 0.1, 0.5), (-0.5405, 0.1, 0.25), (-0.25, 0.1, 1.75), (0.0, 0.1, 1.797), (0.25, 0.1, 1.75), (0.5181, 0.1, 1.616), (0.5165, 0.1, 1.424), (0.5, 0.1, 1.25), (0.5, 0.1, 1.0), (0.5102, 0.1, 0.7303), (0.5102, 0.1, 0.5197), (0.5, 0.1, 0.25), (0.7989, 0.1, 1.616), (0.7989, 0.1, 1.424), (0.75, 0.1, 1.25), (0.75, 0.1, 1.0), (0.8097, 0.1, 0.7303), (0.8097, 0.1, 0.5197), (0.75, 0.1, 0.25), (0.8263, -0.1, 1.618), (0.8263, -0.1, 1.422), (0.75, -0.1, 1.25), (0.75, -0.1, 1.0), (0.8261, -0.1, 0.7363), (0.8261, -0.1, 0.5137), (0.75, -0.1, 0.25), (0.4908, -0.1, 1.618), (0.4891, -0.1, 1.422), (0.5, -0.1, 1.25), (0.5, -0.1, 1.0), (0.4938, -0.1, 0.7363), (0.4938, -0.1, 0.5137), (0.5, -0.1, 0.25), (0.25, -0.1, 1.75), (0.0, -0.1, 1.797), (-0.25, -0.1, 1.75), (-0.5319, -0.1, 1.655), (-0.5319, -0.1, 1.447), (-0.5528, -0.1, 1.237), (-0.5528, -0.1, 1.013), (-0.5982, -0.1, 0.75), (-0.5405, -0.1, 0.4704), (-0.5405, -0.1, 0.2796), (-0.8763, -0.1, 1.655), (-0.8763, -0.1, 1.447), (-0.75, -0.1, 1.25), (-0.75, -0.1, 1.0), (-0.75, -0.1, 0.75), (-0.75, -0.1, 0.4704), (-0.75, -0.1, 0.2796), (1.15, 0.1, 0.25), (1.15, 0.1, 0.0), (1.15, -0.1, 0.25), (1.15, -0.1, 0.0), (1.15, 0.1, 2.0), (1.15, -0.1, 2.0), (1.15, 0.1, 1.75), (1.15, 0.1, 1.5), (1.15, 0.1, 1.25), (1.15, 0.1, 1.0), (1.15, 0.1, 0.75), (1.15, 0.1, 0.5), (1.15, -0.1, 1.75), (1.15, -0.1, 1.5), (1.15, -0.1, 1.25), (1.15, -0.1, 1.0), (1.15, -0.1, 0.75), (1.15, -0.1, 0.5), (-1.15, 0.1, 0.0), (-1.15, -0.1, 0.0), (-1.15, -0.1, 1.75), (-1.15, -0.1, 2.0), (-1.15, 0.1, 0.25), (-1.15, 0.1, 2.0), (-1.15, -0.1, 0.25), (-1.15, -0.1, 0.5), (-1.15, -0.1, 0.75), (-1.15, -0.1, 1.0), (-1.15, -0.1, 1.25), (-1.15, -0.1, 1.5), (-1.15, 0.1, 1.75), (-1.15, 0.1, 1.5), (-1.15, 0.1, 1.25), (-1.15, 0.1, 1.0), (-1.15, 0.1, 0.75), (-1.15, 0.1, 0.5), (0.85, 0.15, 0.25), (0.85, 0.15, 0.0), (-0.85, -0.15, 1.75), (-0.85, -0.15, 2.0), (0.85, -0.15, 0.25), (0.85, -0.15, 0.0), (-0.85, 0.15, 0.25), (-0.85, 0.15, 0.0), (0.85, 0.15, 2.0), (0.85, 0.15, 1.75), (0.85, 0.15, 1.5), (0.85, 0.15, 1.25), (0.85, 0.15, 1.0), (0.85, 0.15, 0.75), (0.85, 0.15, 0.5), (-0.85, -0.15, 0.0), (-0.85, -0.15, 0.25), (-0.85, -0.15, 0.5), (-0.85, -0.15, 0.75), (-0.85, -0.15, 1.0), (-0.85, -0.15, 1.25), (-0.85, -0.15, 1.5), (0.85, -0.15, 2.0), (0.85, -0.15, 1.75), (0.85, -0.15, 1.5), (0.85, -0.15, 1.25), (0.85, -0.15, 1.0), (0.85, -0.15, 0.75), (0.85, -0.15, 0.5), (-0.85, 0.15, 2.0), (-0.85, 0.15, 1.75), (-0.85, 0.15, 1.5), (-0.85, 0.15, 1.25), (-0.85, 0.15, 1.0), (-0.85, 0.15, 0.75), (-0.85, 0.15, 0.5), (1.15, 0.15, 0.25), (1.15, 0.15, 2.0), (1.15, -0.15, 2.0), (1.15, -0.15, 0.5), (1.15, -0.15, 0.25), (1.15, 0.15, 0.5), (1.15, 0.15, 0.75), (-1.15, 0.15, 0.0), (-1.15, -0.15, 0.0), (-1.15, -0.15, 1.75), (-1.15, 0.15, 0.5), (-1.15, 0.15, 0.25), (-1.15, -0.15, 1.25), (-1.15, -0.15, 1.5), (1.15, 0.15, 0.0), (1.15, -0.15, 0.0), (1.15, 0.15, 1.75), (1.15, 0.15, 1.5), (1.15, 0.15, 1.25), (1.15, 0.15, 1.0), (1.15, -0.15, 1.75), (1.15, -0.15, 1.5), (1.15, -0.15, 1.25), (1.15, -0.15, 1.0), (1.15, -0.15, 0.75), (-1.15, -0.15, 2.0), (-1.15, -0.15, 0.25), (-1.15, -0.15, 0.5), (-1.15, -0.15, 0.75), (-1.15, -0.15, 1.0), (-1.15, 0.15, 2.0), (-1.15, 0.15, 1.75), (-1.15, 0.15, 1.5), (-1.15, 0.15, 1.25), (-1.15, 0.15, 1.0), (-1.15, 0.15, 0.75), (0.85, 0.1, 2.1), (0.85, -0.1, 2.1), (-0.85, -0.1, 2.1), (-0.85, 0.1, 2.1), (1.15, 0.1, 2.1), (1.15, -0.1, 2.1), (-1.15, 0.1, 2.1), (-1.15, 0.15, 2.1), (-1.15, -0.1, 2.1), (1.15, 0.15, 2.1), (0.85, 0.15, 2.1), (0.85, -0.15, 2.1), (1.15, -0.15, 2.1), (-0.85, 0.15, 2.1), (-1.15, -0.15, 2.1), (-0.85, -0.15, 2.1), (-0.5361, -0.1176, 1.652), (-0.5361, -0.1176, 1.45), (-0.8721, -0.1176, 1.652), (-0.8721, -0.1176, 1.45), (0.8183, -0.08401, 0.732), (0.8183, -0.08401, 0.518), (0.5016, -0.08401, 0.732), (0.5016, -0.08401, 0.518), (-0.55, -0.115, 0.4631), (-0.55, -0.115, 0.2869), (-0.7404, -0.115, 0.4631), (-0.7404, -0.115, 0.2869), (0.8167, -0.1217, 1.614), (0.8167, -0.1217, 1.426), (0.5004, -0.1217, 1.614), (0.4987, -0.1217, 1.426), (0.5208, 0.09027, 1.614), (0.5191, 0.09027, 1.426), (0.7963, 0.09027, 1.614), (0.7963, 0.09027, 1.426), (-0.8888, 0.0894, 1.649), (-0.8888, 0.0894, 1.453), (-0.5539, 0.0894, 1.649), (-0.5539, 0.0894, 1.453), (0.5232, 0.1189, 0.7229), (0.5232, 0.1189, 0.5271), (0.7967, 0.1189, 0.7229), (0.7967, 0.1189, 0.5271)], [], [(23, 4, 6, 18), (113, 18, 6, 43), (222, 143, 234, 235), (8, 1, 3, 22), (50, 3, 161, 160), (82, 29, 0, 30), (51, 4, 23, 58), (58, 23, 24, 65), (65, 24, 25, 72), (72, 25, 26, 73), (73, 26, 27, 74), (74, 27, 28, 75), (75, 28, 29, 82), (5, 11, 19, 7), (11, 10, 20, 19), (9, 8, 22, 21), (44, 2, 12, 89), (89, 12, 13, 96), (96, 13, 14, 103), (103, 14, 15, 104), (104, 15, 16, 105), (105, 16, 17, 106), (106, 17, 18, 113), (0, 29, 12, 2), (29, 28, 13, 12), (28, 27, 14, 13), (27, 26, 15, 14), (26, 25, 16, 15), (25, 24, 17, 16), (24, 23, 18, 17), (20, 112, 119, 19), (119, 112, 253, 255), (111, 110, 117, 118), (110, 109, 116, 117), (109, 108, 115, 116), (108, 107, 114, 115), (106, 113, 246, 244), (22, 95, 102, 21), (95, 94, 101, 102), (94, 93, 248, 249), (93, 92, 99, 100), (92, 91, 98, 99), (91, 90, 97, 98), (89, 96, 258, 256), (3, 50, 95, 22), (50, 49, 94, 95), (49, 48, 93, 94), (48, 47, 92, 93), (47, 46, 91, 92), (46, 45, 90, 91), (45, 44, 89, 90), (9, 81, 88, 8), (81, 80, 87, 88), (80, 79, 268, 269), (79, 78, 85, 86), (78, 77, 84, 85), (77, 76, 83, 84), (76, 75, 260, 261), (11, 64, 71, 10), (64, 63, 70, 71), (63, 62, 69, 70), (62, 61, 68, 69), (61, 60, 67, 68), (60, 59, 66, 67), (59, 58, 264, 265), (5, 57, 64, 11), (57, 56, 63, 64), (56, 55, 62, 63), (55, 54, 61, 62), (54, 53, 60, 61), (53, 52, 59, 60), (52, 51, 58, 59), (8, 88, 36, 1), (88, 87, 35, 36), (87, 86, 34, 35), (86, 85, 33, 34), (85, 84, 32, 33), (84, 83, 31, 32), (83, 82, 30, 31), (2, 44, 179, 178), (153, 152, 225, 226), (43, 6, 159, 158), (42, 43, 158, 177), (159, 6, 230, 243), (152, 151, 224, 225), (1, 36, 156, 157), (41, 42, 177, 176), (151, 150, 223, 224), (40, 41, 176, 175), (5, 7, 139, 138), (150, 143, 222, 223), (39, 40, 175, 174), (140, 149, 205, 201), (19, 119, 37, 7), (119, 118, 38, 37), (118, 117, 39, 38), (117, 116, 40, 39), (116, 115, 41, 40), (115, 114, 42, 41), (114, 113, 43, 42), (126, 124, 125, 132), (121, 120, 122, 123), (120, 131, 137, 122), (131, 130, 136, 137), (130, 129, 135, 136), (129, 128, 134, 135), (128, 127, 133, 134), (127, 126, 132, 133), (38, 39, 174, 173), (149, 148, 204, 205), (37, 38, 173, 172), (148, 147, 221, 204), (3, 1, 121, 123), (7, 37, 172, 171), (122, 137, 195, 196), (147, 146, 220, 221), (137, 136, 216, 195), (36, 35, 170, 156), (140, 141, 143, 150), (139, 144, 142, 138), (144, 145, 155, 142), (145, 146, 154, 155), (146, 147, 153, 154), (147, 148, 152, 153), (148, 149, 151, 152), (149, 140, 150, 151), (146, 145, 219, 220), (136, 135, 215, 216), (35, 34, 169, 170), (145, 144, 218, 219), (34, 33, 168, 169), (135, 134, 214, 215), (144, 139, 200, 218), (139, 7, 171, 200), (33, 32, 167, 168), (134, 133, 213, 214), (157, 156, 192, 206), (179, 180, 213, 212), (165, 164, 193, 208), (178, 179, 212, 194), (156, 170, 197, 192), (184, 160, 196, 195), (170, 169, 198, 197), (186, 187, 224, 223), (171, 172, 218, 200), (185, 186, 223, 222), (177, 158, 201, 205), (191, 162, 203, 202), (176, 177, 205, 204), (166, 165, 208, 209), (180, 181, 214, 213), (167, 166, 209, 210), (181, 182, 215, 214), (160, 161, 207, 196), (168, 167, 210, 211), (182, 183, 216, 215), (169, 168, 211, 198), (183, 184, 195, 216), (172, 173, 219, 218), (187, 188, 225, 224), (158, 159, 217, 201), (173, 174, 220, 219), (188, 189, 226, 225), (174, 175, 221, 220), (189, 190, 227, 226), (162, 163, 199, 203), (175, 176, 204, 221), (190, 191, 202, 227), (154, 153, 226, 227), (44, 45, 180, 179), (57, 5, 163, 162), (155, 154, 227, 202), (45, 46, 181, 180), (120, 121, 206, 192), (142, 155, 202, 203), (46, 47, 182, 181), (123, 122, 196, 207), (121, 1, 157, 206), (47, 48, 183, 182), (48, 49, 184, 183), (49, 50, 160, 184), (124, 126, 208, 193), (4, 51, 186, 185), (126, 127, 209, 208), (51, 52, 187, 186), (127, 128, 210, 209), (4, 185, 241, 231), (3, 123, 207, 161), (52, 53, 188, 187), (128, 129, 211, 210), (0, 2, 229, 228), (53, 54, 189, 188), (129, 130, 198, 211), (54, 55, 190, 189), (130, 131, 197, 198), (194, 125, 233, 240), (55, 56, 191, 190), (131, 120, 192, 197), (30, 0, 164, 165), (141, 140, 201, 217), (56, 57, 162, 191), (132, 125, 194, 212), (31, 30, 165, 166), (138, 142, 203, 199), (133, 132, 212, 213), (32, 31, 166, 167), (5, 138, 199, 163), (141, 217, 242, 236), (230, 231, 234, 236), (228, 229, 233, 232), (228, 232, 237, 238), (233, 229, 239, 240), (234, 231, 241, 235), (230, 236, 242, 243), (185, 222, 235, 241), (6, 4, 231, 230), (193, 164, 238, 237), (2, 178, 239, 229), (125, 124, 232, 233), (143, 141, 236, 234), (164, 0, 228, 238), (217, 159, 243, 242), (178, 194, 240, 239), (124, 193, 237, 232), (245, 244, 246, 247), (107, 106, 244, 245), (113, 114, 247, 246), (114, 107, 245, 247), (249, 248, 250, 251), (101, 94, 249, 251), (93, 100, 250, 248), (253, 252, 254, 255), (112, 111, 252, 253), (111, 118, 254, 252), (118, 119, 255, 254), (257, 256, 258, 259), (90, 89, 256, 257), (97, 90, 257, 259), (261, 260, 262, 263), (82, 83, 263, 262), (75, 82, 262, 260), (83, 76, 261, 263), (265, 264, 266, 267), (58, 65, 266, 264), (65, 66, 267, 266), (66, 59, 265, 267), (259, 258, 96, 97), (269, 268, 270, 271), (87, 80, 269, 271), (86, 87, 271, 270), (79, 86, 270, 268), (250, 100, 101, 251), (9, 21, 102, 81), (81, 102, 101, 80), (79, 80, 101, 100), (79, 100, 99, 78), (78, 99, 98, 77), (77, 98, 97, 76), (76, 97, 96, 75), (96, 103, 74, 75), (103, 104, 73, 74), (104, 105, 72, 73), (105, 106, 65, 72), (66, 65, 106, 107), (67, 66, 107, 108), (68, 67, 108, 109), (69, 68, 109, 110), (70, 69, 110, 111), (71, 70, 111, 112), (10, 71, 112, 20)])
_uv = me_doorframe.uv_layers.new(name='UVMap')
_uv.uv.foreach_set('vector', [0.7804, 0.5732, 0.7804, 0.5122, 0.8292, 0.5122, 0.8292, 0.5732, 0.03018, 0.4036, 0.06098, 0.4878, 5.96e-08, 0.4878, 5.96e-08, 0.4268, 0.561, 0.02439, 0.5488, 0.02439, 0.5488, 0.0, 0.561, 0.0, 0.7682, 0.5732, 0.7682, 0.6341, 0.7195, 0.6342, 0.7195, 0.5732, 0.5732, 0.4512, 0.5732, 0.5122, 0.561, 0.5122, 0.561, 0.4512, 0.04905, 0.8819, 0.06098, 0.9756, 5.96e-08, 0.9756, 5.96e-08, 0.9146, 0.4878, 0.9146, 0.4878, 0.9756, 0.4268, 0.9756, 0.464, 0.892, 0.464, 0.892, 0.4268, 0.9756, 0.3659, 0.9756, 0.3757, 0.892, 0.3757, 0.892, 0.3659, 0.9756, 0.3049, 0.9756, 0.3049, 0.9146, 0.3049, 0.9146, 0.3049, 0.9756, 0.2439, 0.9756, 0.2439, 0.9261, 0.2439, 0.9261, 0.2439, 0.9756, 0.1829, 0.9756, 0.1829, 0.9146, 0.1829, 0.9146, 0.1829, 0.9756, 0.122, 0.9756, 0.1175, 0.8819, 0.1175, 0.8819, 0.122, 0.9756, 0.06098, 0.9756, 0.04905, 0.8819, 0.6463, 0.6342, 0.6463, 0.5732, 0.6951, 0.5732, 0.6951, 0.6341, 0.6463, 0.5732, 0.6463, 0.5122, 0.6951, 0.5122, 0.6951, 0.5732, 0.7682, 0.5122, 0.7682, 0.5732, 0.7195, 0.5732, 0.7195, 0.5122, 0.4878, 0.4268, 0.4878, 0.4878, 0.4268, 0.4878, 0.4454, 0.3947, 0.4454, 0.3947, 0.4268, 0.4878, 0.3659, 0.4878, 0.3636, 0.3947, 0.3636, 0.3947, 0.3659, 0.4878, 0.3049, 0.4878, 0.3049, 0.4268, 0.3049, 0.4268, 0.3049, 0.4878, 0.2439, 0.4878, 0.2439, 0.4383, 0.2439, 0.4383, 0.2439, 0.4878, 0.1829, 0.4878, 0.1829, 0.4268, 0.1829, 0.4268, 0.1829, 0.4878, 0.122, 0.4878, 0.1142, 0.4036, 0.1142, 0.4036, 0.122, 0.4878, 0.06098, 0.4878, 0.03018, 0.4036, 0.7804, 1.0, 0.7804, 0.939, 0.8292, 0.939, 0.8292, 1.0, 0.7804, 0.939, 0.7804, 0.878, 0.8292, 0.878, 0.8292, 0.939, 0.7804, 0.878, 0.7804, 0.8171, 0.8292, 0.8171, 0.8292, 0.878, 0.7804, 0.8171, 0.7804, 0.7561, 0.8292, 0.7561, 0.8292, 0.8171, 0.7804, 0.7561, 0.7804, 0.6951, 0.8292, 0.6951, 0.8292, 0.7561, 0.7804, 0.6951, 0.7804, 0.6341, 0.8292, 0.6341, 0.8292, 0.6951, 0.7804, 0.6341, 0.7804, 0.5732, 0.8292, 0.5732, 0.8292, 0.6341, 0.122, 5.524e-08, 0.1121, 0.0682, 0.06098, 0.0682, 0.06098, 6.445e-08, 0.6041, 0.6473, 0.6041, 0.5962, 0.6079, 0.5985, 0.6079, 0.645, 0.1121, 0.1147, 0.09801, 0.1829, 0.06098, 0.1829, 0.06098, 0.1147, 0.09801, 0.1829, 0.1091, 0.247, 0.06098, 0.2439, 0.06098, 0.1829, 0.1091, 0.247, 0.1091, 0.3018, 0.06098, 0.3049, 0.06098, 0.2439, 0.1091, 0.3018, 0.1142, 0.353, 0.03018, 0.353, 0.06098, 0.3049, 0.6085, 0.5122, 0.6085, 0.5962, 0.6041, 0.5952, 0.6041, 0.5132, 0.4268, 9.207e-09, 0.4268, 0.06098, 0.3659, 0.06098, 0.3659, 1.841e-08, 0.4268, 0.06098, 0.4454, 0.1253, 0.3643, 0.1253, 0.3659, 0.06098, 0.6124, 0.5962, 0.6124, 0.6505, 0.6085, 0.6494, 0.6085, 0.5972, 0.4454, 0.1796, 0.4268, 0.2439, 0.3659, 0.2439, 0.3643, 0.1796, 0.4268, 0.2439, 0.4268, 0.3049, 0.3659, 0.3049, 0.3659, 0.2439, 0.4268, 0.3049, 0.4454, 0.3468, 0.3632, 0.3468, 0.3659, 0.3049, 0.6041, 0.5122, 0.6041, 0.594, 0.5988, 0.5917, 0.5988, 0.5145, 0.4878, 0.0, 0.4878, 0.06098, 0.4268, 0.06098, 0.4268, 9.207e-09, 0.4878, 0.06098, 0.4878, 0.122, 0.4454, 0.1253, 0.4268, 0.06098, 0.4878, 0.122, 0.4878, 0.1829, 0.4454, 0.1796, 0.4454, 0.1253, 0.4878, 0.1829, 0.4878, 0.2439, 0.4268, 0.2439, 0.4454, 0.1796, 0.4878, 0.2439, 0.4878, 0.3049, 0.4268, 0.3049, 0.4268, 0.2439, 0.4878, 0.3049, 0.4878, 0.3659, 0.4454, 0.3468, 0.4268, 0.3049, 0.4878, 0.3659, 0.4878, 0.4268, 0.4454, 0.3947, 0.4454, 0.3468, 0.122, 0.4878, 0.122, 0.5488, 0.06098, 0.5488, 0.06098, 0.4878, 0.122, 0.5488, 0.1195, 0.6146, 0.04641, 0.6146, 0.06098, 0.5488, 0.4931, 0.6389, 0.4923, 0.6903, 0.4878, 0.6884, 0.4885, 0.6407, 0.1195, 0.6659, 0.122, 0.7317, 0.06098, 0.7317, 0.04641, 0.6659, 0.122, 0.7317, 0.122, 0.7927, 0.06098, 0.7927, 0.06098, 0.7317, 0.122, 0.7927, 0.1179, 0.8352, 0.04905, 0.8352, 0.06098, 0.7927, 0.5998, 0.5944, 0.5998, 0.6411, 0.5975, 0.6408, 0.5975, 0.5948, 0.4268, 0.4878, 0.4268, 0.5488, 0.3757, 0.5488, 0.3659, 0.4878, 0.4268, 0.5488, 0.4268, 0.6098, 0.3757, 0.6098, 0.3757, 0.5488, 0.4268, 0.6098, 0.4268, 0.6707, 0.3898, 0.6707, 0.3757, 0.6098, 0.4268, 0.6707, 0.4268, 0.7317, 0.3741, 0.7379, 0.3898, 0.6707, 0.4268, 0.7317, 0.4268, 0.7927, 0.3741, 0.7865, 0.3741, 0.7379, 0.4268, 0.7927, 0.464, 0.8403, 0.3757, 0.8403, 0.3741, 0.7865, 0.464, 0.8403, 0.464, 0.892, 0.4607, 0.8901, 0.4607, 0.8422, 0.4878, 0.4878, 0.4878, 0.5488, 0.4268, 0.5488, 0.4268, 0.4878, 0.4878, 0.5488, 0.4878, 0.6098, 0.4268, 0.6098, 0.4268, 0.5488, 0.4878, 0.6098, 0.4878, 0.6707, 0.4268, 0.6707, 0.4268, 0.6098, 0.4878, 0.6707, 0.4878, 0.7317, 0.4268, 0.7317, 0.4268, 0.6707, 0.4878, 0.7317, 0.4878, 0.7927, 0.4268, 0.7927, 0.4268, 0.7317, 0.4878, 0.7927, 0.4878, 0.8537, 0.464, 0.8403, 0.4268, 0.7927, 0.4878, 0.8537, 0.4878, 0.9146, 0.464, 0.892, 0.464, 0.8403, 0.06098, 0.4878, 0.06098, 0.5488, 0.0, 0.5488, 0.0, 0.4878, 0.06098, 0.5488, 0.04641, 0.6146, 0.0, 0.6098, 0.0, 0.5488, 0.04641, 0.6146, 0.04641, 0.6659, 0.0, 0.6707, 0.0, 0.6098, 0.04641, 0.6659, 0.06098, 0.7317, 5.96e-08, 0.7317, 0.0, 0.6707, 0.06098, 0.7317, 0.06098, 0.7927, 5.96e-08, 0.7927, 5.96e-08, 0.7317, 0.06098, 0.7927, 0.04905, 0.8352, 5.96e-08, 0.8537, 5.96e-08, 0.7927, 0.04905, 0.8352, 0.04905, 0.8819, 5.96e-08, 0.9146, 5.96e-08, 0.8537, 0.5732, 0.02439, 0.5732, 0.08537, 0.561, 0.08537, 0.561, 0.02439, 0.5488, 0.2683, 0.5488, 0.2073, 0.561, 0.2073, 0.561, 0.2683, 0.6463, 0.4268, 0.6463, 0.4878, 0.6341, 0.4878, 0.6341, 0.4268, 0.6463, 0.3659, 0.6463, 0.4268, 0.6341, 0.4268, 0.6341, 0.3659, 0.6341, 0.4878, 0.6463, 0.4878, 0.6463, 0.5122, 0.6341, 0.5122, 0.5488, 0.2073, 0.5488, 0.1463, 0.561, 0.1463, 0.561, 0.2073, 0.6219, 0.5122, 0.6219, 0.4512, 0.6341, 0.4512, 0.6341, 0.5122, 0.6463, 0.3049, 0.6463, 0.3659, 0.6341, 0.3659, 0.6341, 0.3049, 0.5488, 0.1463, 0.5488, 0.08537, 0.561, 0.08537, 0.561, 0.1463, 0.6463, 0.2439, 0.6463, 0.3049, 0.6341, 0.3049, 0.6341, 0.2439, 0.6463, 0.6342, 0.6951, 0.6341, 0.6951, 0.6829, 0.6463, 0.6829, 0.5488, 0.08537, 0.5488, 0.02439, 0.561, 0.02439, 0.561, 0.08537, 0.6463, 0.1829, 0.6463, 0.2439, 0.6341, 0.2439, 0.6341, 0.1829, 0.5, 0.08537, 0.5, 0.1463, 0.4878, 0.1463, 0.4878, 0.08537, 0.06098, 6.445e-08, 0.06098, 0.0682, 0.0, 0.06098, 0.0, 7.366e-08, 0.06098, 0.0682, 0.06098, 0.1147, 0.0, 0.122, 0.0, 0.06098, 0.06098, 0.1147, 0.06098, 0.1829, 0.0, 0.1829, 0.0, 0.122, 0.06098, 0.1829, 0.06098, 0.2439, 5.96e-08, 0.2439, 0.0, 0.1829, 0.06098, 0.2439, 0.06098, 0.3049, 5.96e-08, 0.3049, 5.96e-08, 0.2439, 0.06098, 0.3049, 0.03018, 0.353, 5.96e-08, 0.3659, 5.96e-08, 0.3049, 0.03018, 0.353, 0.03018, 0.4036, 5.96e-08, 0.4268, 5.96e-08, 0.3659, 0.7682, 0.4268, 0.7682, 0.4878, 0.7195, 0.4878, 0.7195, 0.4268, 0.7682, 3.33e-06, 0.7682, 0.06098, 0.7195, 0.06098, 0.7195, 6.659e-07, 0.7682, 0.06098, 0.7682, 0.122, 0.7195, 0.122, 0.7195, 0.06098, 0.7682, 0.122, 0.7682, 0.1829, 0.7195, 0.1829, 0.7195, 0.122, 0.7682, 0.1829, 0.7682, 0.2439, 0.7195, 0.2439, 0.7195, 0.1829, 0.7682, 0.2439, 0.7682, 0.3049, 0.7195, 0.3049, 0.7195, 0.2439, 0.7682, 0.3049, 0.7682, 0.3659, 0.7195, 0.3659, 0.7195, 0.3049, 0.7682, 0.3659, 0.7682, 0.4268, 0.7195, 0.4268, 0.7195, 0.3659, 0.6463, 0.122, 0.6463, 0.1829, 0.6341, 0.1829, 0.6341, 0.122, 0.5, 0.1463, 0.5, 0.2073, 0.4878, 0.2073, 0.4878, 0.1463, 0.6463, 0.06098, 0.6463, 0.122, 0.6341, 0.122, 0.6341, 0.06098, 0.5, 0.2073, 0.5, 0.2683, 0.4878, 0.2683, 0.4878, 0.2073, 0.7195, 0.6342, 0.7682, 0.6341, 0.7682, 0.6829, 0.7195, 0.6829, 0.6463, 6.659e-07, 0.6463, 0.06098, 0.6341, 0.06098, 0.6341, 0.0, 0.7195, 0.06098, 0.7195, 0.122, 0.7073, 0.122, 0.7073, 0.06098, 0.5, 0.2683, 0.5, 0.3293, 0.4878, 0.3293, 0.4878, 0.2683, 0.7195, 0.122, 0.7195, 0.1829, 0.7073, 0.1829, 0.7073, 0.122, 0.6219, 0.4512, 0.6219, 0.3902, 0.6341, 0.3902, 0.6341, 0.4512, 0.5, 0.08537, 0.5, 0.02439, 0.5488, 0.02439, 0.5488, 0.08537, 0.5, 0.5122, 0.5, 0.4512, 0.5488, 0.4512, 0.5488, 0.5122, 0.5, 0.4512, 0.5, 0.3902, 0.5488, 0.3902, 0.5488, 0.4512, 0.5, 0.3902, 0.5, 0.3293, 0.5488, 0.3293, 0.5488, 0.3902, 0.5, 0.3293, 0.5, 0.2683, 0.5488, 0.2683, 0.5488, 0.3293, 0.5, 0.2683, 0.5, 0.2073, 0.5488, 0.2073, 0.5488, 0.2683, 0.5, 0.2073, 0.5, 0.1463, 0.5488, 0.1463, 0.5488, 0.2073, 0.5, 0.1463, 0.5, 0.08537, 0.5488, 0.08537, 0.5488, 0.1463, 0.5, 0.3293, 0.5, 0.3902, 0.4878, 0.3902, 0.4878, 0.3293, 0.7195, 0.1829, 0.7195, 0.2439, 0.7073, 0.2439, 0.7073, 0.1829, 0.6219, 0.3902, 0.6219, 0.3293, 0.6341, 0.3293, 0.6341, 0.3902, 0.5, 0.3902, 0.5, 0.4512, 0.4878, 0.4512, 0.4878, 0.3902, 0.6219, 0.3293, 0.6219, 0.2683, 0.6341, 0.2683, 0.6341, 0.3293, 0.7195, 0.2439, 0.7195, 0.3049, 0.7073, 0.3049, 0.7073, 0.2439, 0.5, 0.4512, 0.5, 0.5122, 0.4878, 0.5122, 0.4878, 0.4512, 0.6951, 0.6829, 0.6951, 0.6341, 0.7073, 0.6341, 0.7073, 0.6829, 0.6219, 0.2683, 0.6219, 0.2073, 0.6341, 0.2073, 0.6341, 0.2683, 0.7195, 0.3049, 0.7195, 0.3659, 0.7073, 0.3659, 0.7073, 0.3049, 0.9755, 0.0, 0.9755, 0.06098, 0.9268, 0.06098, 0.9268, 7.366e-09, 0.8292, 0.4268, 0.8292, 0.3659, 0.878, 0.3659, 0.878, 0.4268, 0.9755, 0.4268, 0.9755, 0.4878, 0.9268, 0.4878, 0.9268, 0.4268, 0.8292, 0.4878, 0.8292, 0.4268, 0.878, 0.4268, 0.878, 0.4878, 0.9755, 0.06098, 0.9755, 0.122, 0.9268, 0.122, 0.9268, 0.06098, 0.8292, 0.122, 0.8292, 0.06098, 0.878, 0.06098, 0.878, 0.122, 0.9755, 0.122, 0.9755, 0.1829, 0.9268, 0.1829, 0.9268, 0.122, 0.7804, 0.4268, 0.7804, 0.3659, 0.8292, 0.3659, 0.8292, 0.4268, 0.9268, 0.0, 0.9268, 0.06098, 0.878, 0.06098, 0.878, 7.366e-09, 0.7804, 0.4878, 0.7804, 0.4268, 0.8292, 0.4268, 0.8292, 0.4878, 0.9268, 0.3659, 0.9268, 0.4268, 0.878, 0.4268, 0.878, 0.3659, 0.7804, 0.122, 0.7804, 0.06098, 0.8292, 0.06098, 0.8292, 0.122, 0.9268, 0.3049, 0.9268, 0.3659, 0.878, 0.3659, 0.878, 0.3049, 0.9755, 0.3659, 0.9755, 0.4268, 0.9268, 0.4268, 0.9268, 0.3659, 0.8292, 0.3659, 0.8292, 0.3049, 0.878, 0.3049, 0.878, 0.3659, 0.9755, 0.3049, 0.9755, 0.3659, 0.9268, 0.3659, 0.9268, 0.3049, 0.8292, 0.3049, 0.8292, 0.2439, 0.878, 0.2439, 0.878, 0.3049, 0.8292, 0.06098, 0.8292, 7.366e-09, 0.878, 0.0, 0.878, 0.06098, 0.9755, 0.2439, 0.9755, 0.3049, 0.9268, 0.3049, 0.9268, 0.2439, 0.8292, 0.2439, 0.8292, 0.1829, 0.878, 0.1829, 0.878, 0.2439, 0.9755, 0.1829, 0.9755, 0.2439, 0.9268, 0.2439, 0.9268, 0.1829, 0.8292, 0.1829, 0.8292, 0.122, 0.878, 0.122, 0.878, 0.1829, 0.9268, 0.06098, 0.9268, 0.122, 0.878, 0.122, 0.878, 0.06098, 0.7804, 0.3659, 0.7804, 0.3049, 0.8292, 0.3049, 0.8292, 0.3659, 0.9268, 0.4268, 0.9268, 0.4878, 0.878, 0.4878, 0.878, 0.4268, 0.9268, 0.122, 0.9268, 0.1829, 0.878, 0.1829, 0.878, 0.122, 0.7804, 0.3049, 0.7804, 0.2439, 0.8292, 0.2439, 0.8292, 0.3049, 0.9268, 0.1829, 0.9268, 0.2439, 0.878, 0.2439, 0.878, 0.1829, 0.7804, 0.2439, 0.7804, 0.1829, 0.8292, 0.1829, 0.8292, 0.2439, 0.7804, 0.06098, 0.7804, 7.366e-09, 0.8292, 0.0, 0.8292, 0.06098, 0.9268, 0.2439, 0.9268, 0.3049, 0.878, 0.3049, 0.878, 0.2439, 0.7804, 0.1829, 0.7804, 0.122, 0.8292, 0.122, 0.8292, 0.1829, 0.5488, 0.3293, 0.5488, 0.2683, 0.561, 0.2683, 0.561, 0.3293, 0.5732, 0.08537, 0.5732, 0.1463, 0.561, 0.1463, 0.561, 0.08537, 0.6951, 0.06098, 0.6951, 3.33e-06, 0.7073, 3.996e-06, 0.7073, 0.06098, 0.5488, 0.3902, 0.5488, 0.3293, 0.561, 0.3293, 0.561, 0.3902, 0.5732, 0.1463, 0.5732, 0.2073, 0.561, 0.2073, 0.561, 0.1463, 0.7682, 0.06098, 0.7682, 3.33e-06, 0.7804, 3.996e-06, 0.7804, 0.06098, 0.5488, 0.4512, 0.5488, 0.3902, 0.561, 0.3902, 0.561, 0.4512, 0.5732, 0.2073, 0.5732, 0.2683, 0.561, 0.2683, 0.561, 0.2073, 0.7195, 6.659e-07, 0.7195, 0.06098, 0.7073, 0.06098, 0.7073, 0.0, 0.7682, 0.6829, 0.7682, 0.6341, 0.7804, 0.6341, 0.7804, 0.6829, 0.5732, 0.2683, 0.5732, 0.3293, 0.561, 0.3293, 0.561, 0.2683, 0.5732, 0.3293, 0.5732, 0.3902, 0.561, 0.3902, 0.561, 0.3293, 0.5732, 0.3902, 0.5732, 0.4512, 0.561, 0.4512, 0.561, 0.3902, 0.7682, 0.4878, 0.7682, 0.4268, 0.7804, 0.4268, 0.7804, 0.4878, 0.6951, 0.4878, 0.6951, 0.4268, 0.7073, 0.4268, 0.7073, 0.4878, 0.7682, 0.4268, 0.7682, 0.3659, 0.7804, 0.3659, 0.7804, 0.4268, 0.6951, 0.4268, 0.6951, 0.3659, 0.7073, 0.3659, 0.7073, 0.4268, 0.7682, 0.3659, 0.7682, 0.3049, 0.7804, 0.3049, 0.7804, 0.3659, 0.6951, 0.4878, 0.7073, 0.4878, 0.7073, 0.5122, 0.6951, 0.5122, 0.7195, 0.6342, 0.7195, 0.6829, 0.7073, 0.6829, 0.7073, 0.6342, 0.6951, 0.3659, 0.6951, 0.3049, 0.7073, 0.3049, 0.7073, 0.3659, 0.7682, 0.3049, 0.7682, 0.2439, 0.7804, 0.2439, 0.7804, 0.3049, 0.6219, 0.02439, 0.5732, 0.02439, 0.5732, 4.768e-07, 0.6219, 0.0, 0.6951, 0.3049, 0.6951, 0.2439, 0.7073, 0.2439, 0.7073, 0.3049, 0.7682, 0.2439, 0.7682, 0.1829, 0.7804, 0.1829, 0.7804, 0.2439, 0.6951, 0.2439, 0.6951, 0.1829, 0.7073, 0.1829, 0.7073, 0.2439, 0.7682, 0.1829, 0.7682, 0.122, 0.7804, 0.122, 0.7804, 0.1829, 0.7073, 0.4878, 0.7195, 0.4878, 0.7195, 0.5122, 0.7073, 0.5122, 0.6951, 0.1829, 0.6951, 0.122, 0.7073, 0.122, 0.7073, 0.1829, 0.7682, 0.122, 0.7682, 0.06098, 0.7804, 0.06098, 0.7804, 0.122, 0.6219, 0.08537, 0.6219, 0.02439, 0.6341, 0.02439, 0.6341, 0.08537, 0.5, 0.02439, 0.5, 0.08537, 0.4878, 0.08537, 0.4878, 0.02439, 0.6951, 0.122, 0.6951, 0.06098, 0.7073, 0.06098, 0.7073, 0.122, 0.7195, 0.4268, 0.7195, 0.4878, 0.7073, 0.4878, 0.7073, 0.4268, 0.6219, 0.1463, 0.6219, 0.08537, 0.6341, 0.08537, 0.6341, 0.1463, 0.5488, 0.5122, 0.5488, 0.4512, 0.561, 0.4512, 0.561, 0.5122, 0.7195, 0.3659, 0.7195, 0.4268, 0.7073, 0.4268, 0.7073, 0.3659, 0.6219, 0.2073, 0.6219, 0.1463, 0.6341, 0.1463, 0.6341, 0.2073, 0.6463, 0.6342, 0.6463, 0.6829, 0.6341, 0.6829, 0.6341, 0.6342, 0.5, 0.02439, 0.4878, 0.02439, 0.4878, 7.153e-07, 0.5, 4.768e-07, 0.7323, 0.7724, 0.7323, 0.8211, 0.6835, 0.8211, 0.6835, 0.7724, 0.6341, 0.8258, 0.6341, 0.7771, 0.6829, 0.7771, 0.6829, 0.8258, 0.6341, 0.8258, 0.6829, 0.8258, 0.6829, 0.838, 0.6341, 0.838, 0.6829, 0.7771, 0.6341, 0.7771, 0.6341, 0.7649, 0.6829, 0.7649, 0.6835, 0.8211, 0.7323, 0.8211, 0.7323, 0.8333, 0.6835, 0.8333, 0.7323, 0.7724, 0.6835, 0.7724, 0.6835, 0.7602, 0.7323, 0.7602, 0.7804, 0.4878, 0.8292, 0.4878, 0.8292, 0.5122, 0.7804, 0.5122, 0.6463, 0.4878, 0.6951, 0.4878, 0.6951, 0.5122, 0.6463, 0.5122, 0.9268, 0.4878, 0.9755, 0.4878, 0.9755, 0.5122, 0.9268, 0.5122, 0.5732, 0.02439, 0.561, 0.02439, 0.561, 7.153e-07, 0.5732, 4.768e-07, 0.7195, 0.4878, 0.7682, 0.4878, 0.7682, 0.5122, 0.7195, 0.5122, 0.5488, 0.02439, 0.5, 0.02439, 0.5, 4.768e-07, 0.5488, 0.0, 0.6341, 0.02439, 0.6219, 0.02439, 0.6219, 0.0, 0.6341, 0.0, 0.878, 0.4878, 0.9268, 0.4878, 0.9268, 0.5122, 0.878, 0.5122, 0.8292, 0.4878, 0.878, 0.4878, 0.878, 0.5122, 0.8292, 0.5122, 0.7682, 0.4878, 0.7804, 0.4878, 0.7804, 0.5122, 0.7682, 0.5122, 0.6835, 0.7649, 0.6341, 0.7649, 0.6341, 0.6829, 0.6835, 0.6829, 0.8335, 0.8653, 0.8336, 0.9159, 0.8292, 0.9153, 0.8292, 0.8659, 0.6041, 0.594, 0.6041, 0.6446, 0.5998, 0.644, 0.5998, 0.5946, 0.6128, 0.5122, 0.6128, 0.5962, 0.6085, 0.5951, 0.6085, 0.5132, 0.7357, 0.7602, 0.6835, 0.7602, 0.6835, 0.6829, 0.7357, 0.6829, 0.6219, 0.5932, 0.6219, 0.5122, 0.6258, 0.5141, 0.6258, 0.5913, 0.6297, 0.5122, 0.6297, 0.5932, 0.6258, 0.5913, 0.6258, 0.5141, 0.7786, 0.7294, 0.7357, 0.7294, 0.7357, 0.6829, 0.7786, 0.6829, 0.8333, 0.5804, 0.8333, 0.627, 0.8296, 0.6252, 0.8296, 0.5822, 0.6258, 0.5932, 0.6258, 0.6443, 0.6221, 0.642, 0.6221, 0.5956, 0.6341, 0.6005, 0.6341, 0.647, 0.6304, 0.6452, 0.6304, 0.6023, 0.778, 0.8377, 0.7323, 0.8377, 0.7323, 0.7606, 0.778, 0.7602, 0.6219, 0.5852, 0.6219, 0.6332, 0.6165, 0.6321, 0.6165, 0.5864, 0.5988, 0.5122, 0.5988, 0.5944, 0.5935, 0.5921, 0.5935, 0.5145, 0.6835, 0.8333, 0.7295, 0.8337, 0.7295, 0.9009, 0.6835, 0.9009, 0.6245, 0.6443, 0.6245, 0.6911, 0.6221, 0.6907, 0.6221, 0.6447, 0.6172, 0.7017, 0.6172, 0.6332, 0.6195, 0.6338, 0.6195, 0.701, 0.6219, 0.6332, 0.6219, 0.7021, 0.6195, 0.7014, 0.6195, 0.6338, 0.4607, 0.8422, 0.4607, 0.8901, 0.379, 0.8901, 0.379, 0.8422, 0.6316, 0.6005, 0.6316, 0.5122, 0.6341, 0.5155, 0.6341, 0.5972, 0.3757, 0.892, 0.3757, 0.8403, 0.379, 0.8422, 0.379, 0.8901, 0.6153, 0.5852, 0.6153, 0.6735, 0.6128, 0.6702, 0.6128, 0.5886, 0.5438, 0.8609, 0.5431, 0.9066, 0.5377, 0.9076, 0.5384, 0.8597, 0.5915, 0.8371, 0.5438, 0.8371, 0.5438, 0.7704, 0.5915, 0.7704, 0.6173, 0.5122, 0.6173, 0.5852, 0.6128, 0.5821, 0.6128, 0.5154, 0.6303, 0.5932, 0.6303, 0.6446, 0.6258, 0.6428, 0.6258, 0.595, 0.6173, 0.5852, 0.6173, 0.5122, 0.6219, 0.5154, 0.6219, 0.5821, 0.5935, 0.5955, 0.5975, 0.5944, 0.5975, 0.6487, 0.5935, 0.6477, 0.495, 0.5122, 0.5438, 0.5129, 0.5428, 0.5739, 0.4941, 0.5732, 0.4941, 0.5732, 0.5428, 0.5739, 0.5418, 0.6382, 0.4931, 0.6389, 0.4923, 0.6903, 0.4931, 0.6389, 0.5418, 0.6382, 0.541, 0.6925, 0.4923, 0.6903, 0.541, 0.6925, 0.5401, 0.7568, 0.4913, 0.7561, 0.4913, 0.7561, 0.5401, 0.7568, 0.5391, 0.8178, 0.4904, 0.817, 0.4904, 0.817, 0.5391, 0.8178, 0.5384, 0.8597, 0.4898, 0.8596, 0.4898, 0.8596, 0.5384, 0.8597, 0.5377, 0.9076, 0.4891, 0.9063, 0.5448, 0.7637, 0.544, 0.7047, 0.5928, 0.7048, 0.5935, 0.7704, 0.544, 0.7047, 0.5438, 0.6437, 0.5925, 0.6437, 0.5928, 0.7048, 0.5438, 0.6437, 0.5441, 0.5828, 0.5929, 0.5828, 0.5925, 0.6437, 0.5441, 0.5828, 0.5448, 0.5142, 0.5935, 0.5122, 0.5929, 0.5828, 0.8822, 0.8647, 0.8823, 0.9164, 0.8336, 0.9159, 0.8335, 0.8653, 0.8822, 0.8109, 0.8822, 0.8647, 0.8335, 0.8653, 0.8334, 0.8141, 0.8822, 0.7623, 0.8822, 0.8109, 0.8334, 0.8141, 0.8333, 0.7592, 0.8818, 0.6952, 0.8822, 0.7623, 0.8333, 0.7592, 0.833, 0.6952, 0.8821, 0.6342, 0.8818, 0.6952, 0.833, 0.6952, 0.8333, 0.627, 0.8821, 0.5732, 0.8821, 0.6342, 0.8333, 0.627, 0.8333, 0.5804, 0.8823, 0.5122, 0.8821, 0.5732, 0.8333, 0.5804, 0.8335, 0.5122])
me_doorframe.materials.append(mat_material)
me_doorframe.use_mirror_vertex_groups = False
me_doorframe.update()
me_groundtile = bpy.data.meshes.new('GroundTile')
me_groundtile.from_pydata([(-1.0, -1.0, 0.0), (1.0, -1.0, 0.0), (-1.0, 1.0, 0.0), (1.0, 1.0, 0.0), (-1.0, 0.8667, 0.0), (-1.0, 0.7333, 0.0), (-1.0, -2.98e-08, 0.0), (-1.0, -0.7333, 0.0), (-1.0, -0.8667, 0.0), (-0.8667, -1.0, 0.0), (-0.7333, -1.0, 0.0), (2.98e-08, -1.0, 0.0), (0.7333, -1.0, 0.0), (0.8667, -1.0, 0.0), (1.0, -0.8667, 0.0), (1.0, -0.7333, 0.0), (1.0, 2.98e-08, 0.0), (1.0, 0.7333, 0.0), (1.0, 0.8667, 0.0), (0.8667, 1.0, 0.0), (0.7333, 1.0, 0.0), (-2.98e-08, 1.0, 0.0), (-0.7333, 1.0, 0.0), (-0.8667, 1.0, 0.0), (-0.8667, -0.8667, 0.0), (-0.8667, -0.7333, 0.0), (-0.8667, 2.98e-08, 0.0), (-0.8667, 0.7333, 0.0), (-0.8667, 0.8667, 0.0), (-0.7333, -0.8667, 0.0), (-0.7333, -0.7333, 0.0), (-0.7333, 2.98e-08, 0.0), (-0.7333, 0.7333, 0.0), (-0.7333, 0.8667, 0.0), (1.987e-08, -0.8667, 0.0), (9.934e-09, -0.7333, 0.0), (-8.882e-16, 2.98e-08, 0.0), (-9.934e-09, 0.7333, 0.0), (-1.987e-08, 0.8667, 0.0), (0.7333, -0.8667, 0.0), (0.7333, -0.7333, 0.0), (0.7333, 2.98e-08, 0.0), (0.7333, 0.7333, 0.0), (0.7333, 0.8667, 0.0), (0.8667, -0.8667, 0.0), (0.8667, -0.7333, 0.0), (0.8667, 2.98e-08, 0.0), (0.8667, 0.7333, 0.0), (0.8667, 0.8667, 0.0), (-1.0, -0.8667, 0.01), (-1.0, -1.0, 0.01), (0.8667, -1.0, 0.01), (1.0, -1.0, 0.01), (1.0, 0.8667, 0.01), (1.0, 1.0, 0.01), (-0.8667, 1.0, 0.01), (-1.0, 1.0, 0.01), (-1.0, 0.8667, 0.01), (-1.0, 0.7333, 0.01), (-1.0, -2.98e-08, 0.01), (-1.0, -0.7333, 0.01), (-0.8667, -1.0, 0.01), (-0.7333, -1.0, 0.01), (2.98e-08, -1.0, 0.01), (0.7333, -1.0, 0.01), (1.0, -0.8667, 0.01), (1.0, -0.7333, 0.01), (1.0, 2.98e-08, 0.01), (1.0, 0.7333, 0.01), (0.8667, 1.0, 0.01), (0.7333, 1.0, 0.01), (-2.98e-08, 1.0, 0.01), (-0.7333, 1.0, 0.01), (-0.8667, 0.8667, 0.01), (-0.8667, -0.8667, 0.01), (-0.8667, -0.7333, 0.01), (-0.8667, 2.98e-08, 0.01), (-0.8667, 0.7333, 0.01), (-0.7333, 0.8667, 0.01), (-0.7333, -0.8667, 0.01), (-1.987e-08, 0.8667, 0.01), (1.987e-08, -0.8667, 0.01), (0.7333, 0.8667, 0.01), (0.7333, -0.8667, 0.01), (0.8667, 0.8667, 0.01), (0.8667, -0.8667, 0.01), (0.8667, -0.7333, 0.01), (0.8667, 2.98e-08, 0.01), (0.8667, 0.7333, 0.01)], [], [(27, 28, 73, 77), (18, 3, 54, 53), (39, 34, 81, 83), (14, 15, 66, 65), (26, 27, 77, 76), (13, 1, 52, 51), (33, 38, 80, 78), (1, 14, 65, 52), (25, 26, 76, 75), (8, 0, 50, 49), (12, 13, 51, 64), (48, 47, 88, 84), (24, 29, 30, 25), (25, 30, 31, 26), (26, 31, 32, 27), (27, 32, 33, 28), (24, 25, 75, 74), (29, 34, 35, 30), (30, 35, 36, 31), (31, 36, 37, 32), (32, 37, 38, 33), (11, 12, 64, 63), (34, 39, 40, 35), (35, 40, 41, 36), (36, 41, 42, 37), (37, 42, 43, 38), (47, 46, 87, 88), (39, 44, 45, 40), (40, 45, 46, 41), (41, 46, 47, 42), (42, 47, 48, 43), (10, 11, 63, 62), (43, 48, 84, 82), (46, 45, 86, 87), (34, 29, 79, 81), (9, 10, 62, 61), (84, 53, 54, 69), (57, 73, 55, 56), (73, 78, 72, 55), (78, 80, 71, 72), (80, 82, 70, 71), (82, 84, 69, 70), (50, 61, 74, 49), (49, 74, 75, 60), (60, 75, 76, 59), (59, 76, 77, 58), (58, 77, 73, 57), (61, 62, 79, 74), (62, 63, 81, 79), (63, 64, 83, 81), (64, 51, 85, 83), (51, 52, 65, 85), (85, 65, 66, 86), (86, 66, 67, 87), (87, 67, 68, 88), (88, 68, 53, 84), (15, 16, 67, 66), (23, 2, 56, 55), (16, 17, 68, 67), (2, 4, 57, 56), (17, 18, 53, 68), (4, 5, 58, 57), (29, 24, 74, 79), (3, 19, 69, 54), (38, 43, 82, 80), (5, 6, 59, 58), (19, 20, 70, 69), (44, 39, 83, 85), (6, 7, 60, 59), (20, 21, 71, 70), (7, 8, 49, 60), (21, 22, 72, 71), (0, 9, 61, 50), (28, 33, 78, 73), (22, 23, 55, 72), (45, 44, 85, 86)])
_uv = me_groundtile.uv_layers.new(name='UVMap')
_uv.uv.foreach_set('vector', [0.1527, 0.0819, 0.09372, 0.09307, 0.08962, 0.08918, 0.1521, 0.0758, 0.08222, 0.9943, 0.02001, 0.9834, 0.02355, 0.9794, 0.08276, 0.9894, 0.9176, 0.8462, 0.9228, 0.5038, 0.9289, 0.5039, 0.9223, 0.8466, 0.9211, 0.9857, 0.8519, 0.9947, 0.8516, 0.9891, 0.9201, 0.9808, 0.5034, 0.07616, 0.1527, 0.0819, 0.1521, 0.0758, 0.5034, 0.07009, 0.9843, 0.9182, 0.9701, 0.9694, 0.9669, 0.9665, 0.98, 0.9174, 0.08176, 0.1538, 0.07652, 0.4962, 0.07043, 0.4961, 0.07704, 0.1534, 0.9701, 0.9694, 0.9211, 0.9857, 0.9201, 0.9808, 0.9669, 0.9665, 0.8476, 0.07611, 0.5034, 0.07616, 0.5034, 0.07009, 0.8479, 0.07111, 0.9171, 0.005732, 0.9793, 0.01662, 0.9758, 0.02059, 0.9166, 0.01057, 0.9918, 0.852, 0.9843, 0.9182, 0.98, 0.9174, 0.9864, 0.8517, 0.08606, 0.915, 0.1517, 0.9239, 0.1515, 0.9289, 0.0818, 0.9195, 0.9133, 0.085, 0.9217, 0.1482, 0.8509, 0.146, 0.8476, 0.07611, 0.8476, 0.07611, 0.8509, 0.146, 0.5038, 0.1407, 0.5034, 0.07616, 0.5034, 0.07616, 0.5038, 0.1407, 0.1519, 0.1522, 0.1527, 0.0819, 0.1527, 0.0819, 0.1519, 0.1522, 0.08176, 0.1538, 0.09372, 0.09307, 0.9133, 0.085, 0.8476, 0.07611, 0.8479, 0.07111, 0.9175, 0.08045, 0.9217, 0.1482, 0.9228, 0.5038, 0.8581, 0.5028, 0.8509, 0.146, 0.8509, 0.146, 0.8581, 0.5028, 0.4997, 0.5, 0.5038, 0.1407, 0.5038, 0.1407, 0.4997, 0.5, 0.1413, 0.4972, 0.1519, 0.1522, 0.1519, 0.1522, 0.1413, 0.4972, 0.07652, 0.4962, 0.08176, 0.1538, 0.9993, 0.5044, 0.9918, 0.852, 0.9864, 0.8517, 0.9932, 0.5043, 0.9228, 0.5038, 0.9176, 0.8462, 0.8475, 0.8478, 0.8581, 0.5028, 0.8581, 0.5028, 0.8475, 0.8478, 0.4956, 0.8593, 0.4997, 0.5, 0.4997, 0.5, 0.4956, 0.8593, 0.1485, 0.854, 0.1413, 0.4972, 0.1413, 0.4972, 0.1485, 0.854, 0.07766, 0.8518, 0.07652, 0.4962, 0.1517, 0.9239, 0.4959, 0.9238, 0.496, 0.9299, 0.1515, 0.9289, 0.9176, 0.8462, 0.9056, 0.9069, 0.8466, 0.9181, 0.8475, 0.8478, 0.8475, 0.8478, 0.8466, 0.9181, 0.4959, 0.9238, 0.4956, 0.8593, 0.4956, 0.8593, 0.4959, 0.9238, 0.1517, 0.9239, 0.1485, 0.854, 0.1485, 0.854, 0.1517, 0.9239, 0.08606, 0.915, 0.07766, 0.8518, 0.9993, 0.1462, 0.9993, 0.5044, 0.9932, 0.5043, 0.9936, 0.1464, 0.07766, 0.8518, 0.08606, 0.915, 0.0818, 0.9195, 0.07127, 0.8522, 0.4959, 0.9238, 0.8466, 0.9181, 0.8472, 0.9242, 0.496, 0.9299, 0.9228, 0.5038, 0.9217, 0.1482, 0.9281, 0.1478, 0.9289, 0.5039, 0.9929, 0.07541, 0.9993, 0.1462, 0.9936, 0.1464, 0.9874, 0.07631, 0.0818, 0.9195, 0.08276, 0.9894, 0.02355, 0.9794, 0.012, 0.9237, 0.07929, 0.01924, 0.08962, 0.08918, 0.01938, 0.08258, 0.03241, 0.0335, 0.08962, 0.08918, 0.07704, 0.1534, 0.01292, 0.1483, 0.01938, 0.08258, 0.07704, 0.1534, 0.07043, 0.4961, 0.006155, 0.4957, 0.01292, 0.1483, 0.07043, 0.4961, 0.07127, 0.8522, 0.005709, 0.8536, 0.006155, 0.4957, 0.07127, 0.8522, 0.0818, 0.9195, 0.012, 0.9237, 0.005709, 0.8536, 0.9758, 0.02059, 0.9874, 0.07631, 0.9175, 0.08045, 0.9166, 0.01057, 0.9166, 0.01057, 0.9175, 0.08045, 0.8479, 0.07111, 0.8498, 0.007335, 0.8498, 0.007335, 0.8479, 0.07111, 0.5034, 0.07009, 0.5028, 0.006127, 0.5028, 0.006127, 0.5034, 0.07009, 0.1521, 0.0758, 0.1478, 0.01092, 0.1478, 0.01092, 0.1521, 0.0758, 0.08962, 0.08918, 0.07929, 0.01924, 0.9874, 0.07631, 0.9936, 0.1464, 0.9281, 0.1478, 0.9175, 0.08045, 0.9936, 0.1464, 0.9932, 0.5043, 0.9289, 0.5039, 0.9281, 0.1478, 0.9932, 0.5043, 0.9864, 0.8517, 0.9223, 0.8466, 0.9289, 0.5039, 0.9864, 0.8517, 0.98, 0.9174, 0.9097, 0.9108, 0.9223, 0.8466, 0.98, 0.9174, 0.9669, 0.9665, 0.9201, 0.9808, 0.9097, 0.9108, 0.9097, 0.9108, 0.9201, 0.9808, 0.8516, 0.9891, 0.8472, 0.9242, 0.8472, 0.9242, 0.8516, 0.9891, 0.4966, 0.9939, 0.496, 0.9299, 0.496, 0.9299, 0.4966, 0.9939, 0.1496, 0.9927, 0.1515, 0.9289, 0.1515, 0.9289, 0.1496, 0.9927, 0.08276, 0.9894, 0.0818, 0.9195, 0.8519, 0.9947, 0.4966, 1.0, 0.4966, 0.9939, 0.8516, 0.9891, 0.01508, 0.08183, 0.02922, 0.03061, 0.03241, 0.0335, 0.01938, 0.08258, 0.4966, 1.0, 0.1494, 0.9981, 0.1496, 0.9927, 0.4966, 0.9939, 0.02922, 0.03061, 0.07822, 0.01427, 0.07929, 0.01924, 0.03241, 0.0335, 0.1494, 0.9981, 0.08222, 0.9943, 0.08276, 0.9894, 0.1496, 0.9927, 0.07822, 0.01427, 0.1474, 0.005297, 0.1478, 0.01092, 0.07929, 0.01924, 0.9217, 0.1482, 0.9133, 0.085, 0.9175, 0.08045, 0.9281, 0.1478, 0.02001, 0.9834, 0.00646, 0.9246, 0.012, 0.9237, 0.02355, 0.9794, 0.07652, 0.4962, 0.07766, 0.8518, 0.07127, 0.8522, 0.07043, 0.4961, 0.1474, 0.005297, 0.5027, 0.0, 0.5028, 0.006127, 0.1478, 0.01092, 0.00646, 0.9246, 0.0, 0.8538, 0.005709, 0.8536, 0.012, 0.9237, 0.9056, 0.9069, 0.9176, 0.8462, 0.9223, 0.8466, 0.9097, 0.9108, 0.5027, 0.0, 0.8499, 0.001884, 0.8498, 0.007335, 0.5028, 0.006127, 0.0, 0.8538, 1.136e-07, 0.4956, 0.006155, 0.4957, 0.005709, 0.8536, 0.8499, 0.001884, 0.9171, 0.005732, 0.9166, 0.01057, 0.8498, 0.007335, 1.136e-07, 0.4956, 0.007519, 0.148, 0.01292, 0.1483, 0.006155, 0.4957, 0.9793, 0.01662, 0.9929, 0.07541, 0.9874, 0.07631, 0.9758, 0.02059, 0.09372, 0.09307, 0.08176, 0.1538, 0.07704, 0.1534, 0.08962, 0.08918, 0.007519, 0.148, 0.01508, 0.08183, 0.01938, 0.08258, 0.01292, 0.1483, 0.8466, 0.9181, 0.9056, 0.9069, 0.9097, 0.9108, 0.8472, 0.9242])
me_groundtile.update()

# ---- objects
ob_wall = bpy.data.objects.new('Wall', me_wall)
ob_light = bpy.data.objects.new('Light', light_light)
ob_camera = bpy.data.objects.new('Camera', cam_camera)
ob_doorframe = bpy.data.objects.new('DoorFrame', me_doorframe)
ob_groundtile = bpy.data.objects.new('GroundTile', me_groundtile)

# ---- transforms, parenting, visibility, modifiers, constraints
ob_wall.location = (0.0, 0.0, 0.0)
ob_wall.lock_rotations_4d = False
ob_wall.empty_display_type = 'ARROWS'
ob_wall.lineart.crease_threshold = 0.0
ob_light.location = (4.076, 1.005, 5.904)
ob_light.rotation_euler = (0.6503, 0.05522, 1.866)
ob_light.lock_rotations_4d = False
ob_light.empty_display_type = 'ARROWS'
ob_light.color = (0.0, 0.0, 0.0, 0.0)
ob_light.lineart.crease_threshold = 0.0
ob_camera.location = (7.359, -6.926, 4.958)
ob_camera.rotation_euler = (1.109, 0.0, 0.8149)
ob_camera.lock_rotations_4d = False
ob_camera.empty_display_type = 'ARROWS'
ob_camera.color = (0.0, 0.0, 0.0, 0.0)
ob_camera.display_type = 'WIRE'
ob_camera.lineart.crease_threshold = 0.0
ob_doorframe.location = (0.0, -4.0, 0.0)
ob_doorframe.lock_rotations_4d = False
ob_doorframe.empty_display_type = 'ARROWS'
ob_doorframe.lineart.crease_threshold = 0.0
ob_groundtile.location = (0.0, -2.0, 0.0)

# ---- collection membership
col_collection.objects.link(ob_wall)
col_collection.objects.link(ob_light)
col_collection.objects.link(ob_camera)
col_collection.objects.link(ob_doorframe)
col_collection.objects.link(ob_groundtile)

# ---- scene / render settings (as saved in the file)
scene.camera = ob_camera
scene.frame_start = 1; scene.frame_end = 250; scene.frame_set(0)
scene.render.engine = 'BLENDER_EEVEE_NEXT'
scene.cycles.sampling_pattern = 'TABULATED_SOBOL'
scene.cycles.use_light_tree = False
scene.view_settings.view_transform = 'Filmic'
bpy.context.view_layer.update()
